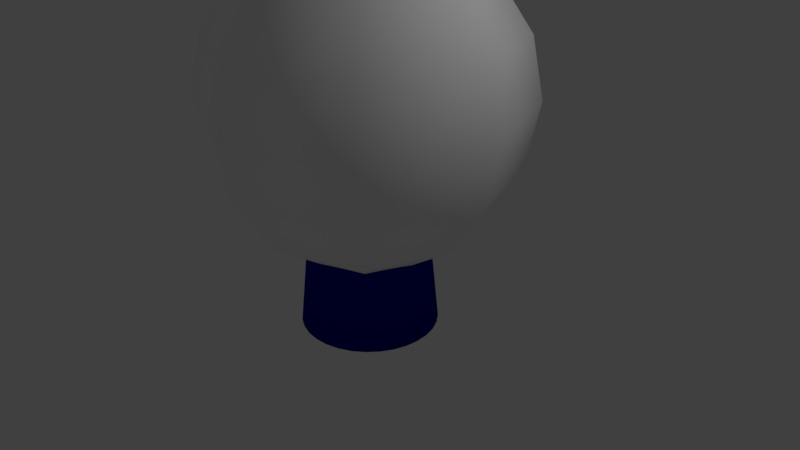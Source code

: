 # Source: EnemyBody.blend  (saved by Blender 2.79.0; exported with 4.5.12 LTS)
import bpy
from mathutils import Matrix  # noqa: F401  (used for matrix-valued properties, if any)

bpy.ops.wm.read_factory_settings(use_empty=True)
scene = bpy.context.scene
scene.name = 'Scene'

# ---- collections
col_collection_1 = bpy.data.collections.new('Collection 1'); scene.collection.children.link(col_collection_1)

# ---- materials (node trees are filled in below, after node groups)
mat_mat = bpy.data.materials.new('mat')
mat_mat.alpha_threshold = 0.0
mat_mat.use_transparent_shadow = False
mat_mat.diffuse_color = (0.001531, 0.0, 0.2914, 1.0)
mat_mat.roughness = 0.5
mat_mat.specular_intensity = 0.7812
mat_mat3 = bpy.data.materials.new('mat3')
mat_mat3.alpha_threshold = 0.0
mat_mat3.use_transparent_shadow = False
mat_mat3.preview_render_type = 'CUBE'
mat_mat3.diffuse_color = (1.0, 1.0, 1.0, 1.0)
mat_mat3.specular_color = (0.12, 0.12, 0.12)
mat_mat3.roughness = 0.5
mat_mat2 = bpy.data.materials.new('mat2')
mat_mat2.alpha_threshold = 0.0
mat_mat2.use_transparent_shadow = False
mat_mat2.diffuse_color = (1.0, 0.549, 0.0, 1.0)
mat_mat2.specular_color = (0.8, 0.8, 0.8)
mat_mat2.roughness = 0.5
mat_mat1 = bpy.data.materials.new('mat1')
mat_mat1.alpha_threshold = 0.0
mat_mat1.use_transparent_shadow = False
mat_mat1.diffuse_color = (0.0, 0.0, 0.0, 1.0)
mat_mat1.specular_color = (0.7, 0.7, 0.7)
mat_mat1.roughness = 0.5

# ---- material node trees

# ---- world
world_world = bpy.data.worlds.new('World'); scene.world = world_world
world_world.color = (0.05088, 0.05088, 0.05088)
world_world.use_sun_shadow = False
world_world.sun_shadow_jitter_overblur = 0.0
world_world.cycles.sampling_method = 'MANUAL'

# ---- cameras
cam_camera = bpy.data.cameras.new('Camera')
cam_camera.clip_end = 100.0
cam_camera.lens = 35.0
cam_camera.sensor_width = 32.0
cam_camera.sensor_height = 18.0
cam_camera.ortho_scale = 7.314
cam_camera.dof.focus_distance = 0.0
cam_camera.dof.aperture_fstop = 128.0

# ---- lights
light_lamp = bpy.data.lights.new('Lamp', 'POINT')
light_lamp.transmission_factor = 0.0
light_lamp.cutoff_distance = 30.0
light_lamp.energy = 100.0
light_lamp.shadow_buffer_clip_start = 1.001
light_lamp.shadow_soft_size = 0.1
light_lamp.shadow_maximum_resolution = 0.006
light_lamp.use_absolute_resolution = True

# ---- meshes
me_002 = bpy.data.meshes.new('円柱.002')
me_002.from_pydata([(0.0, 1.0, -0.875), (0.0, 1.0, -0.75), (0.0, 1.0, -0.625), (0.0, 1.0, -0.5), (0.0, 1.0, -0.375), (0.0, 1.0, -0.25), (0.0, 1.0, -0.125), (0.0, 1.0, 0.0), (0.0, 1.0, 0.125), (0.0, 1.0, 0.25), (0.0, 1.0, 0.375), (0.0, 1.0, 0.5), (0.0, 1.0, 0.625), (0.0, 1.0, 0.75), (0.0, 1.0, 0.875), (0.1951, 0.9808, 0.875), (0.1951, 0.9808, 0.75), (0.1951, 0.9808, 0.625), (0.1951, 0.9808, 0.5), (0.1951, 0.9808, 0.375), (0.1951, 0.9808, 0.25), (0.1951, 0.9808, 0.125), (0.1951, 0.9808, 0.0), (0.1951, 0.9808, -0.125), (0.1951, 0.9808, -0.25), (0.1951, 0.9808, -0.375), (0.1951, 0.9808, -0.5), (0.1951, 0.9808, -0.625), (0.1951, 0.9808, -0.75), (0.1951, 0.9808, -0.875), (0.3827, 0.9239, 0.875), (0.3827, 0.9239, 0.75), (0.3827, 0.9239, 0.625), (0.3827, 0.9239, 0.5), (0.3827, 0.9239, 0.375), (0.3827, 0.9239, 0.25), (0.3827, 0.9239, 0.125), (0.3827, 0.9239, 0.0), (0.3827, 0.9239, -0.125), (0.3827, 0.9239, -0.25), (0.3827, 0.9239, -0.375), (0.3827, 0.9239, -0.5), (0.3827, 0.9239, -0.625), (0.3827, 0.9239, -0.75), (0.3827, 0.9239, -0.875), (0.5556, 0.8315, 0.875), (0.5556, 0.8315, 0.75), (0.5556, 0.8315, 0.625), (0.5556, 0.8315, 0.5), (0.5556, 0.8315, 0.375), (0.5556, 0.8315, 0.25), (0.5556, 0.8315, 0.125), (0.5556, 0.8315, 0.0), (0.5556, 0.8315, -0.125), (0.5556, 0.8315, -0.25), (0.5556, 0.8315, -0.375), (0.5556, 0.8315, -0.5), (0.5556, 0.8315, -0.625), (0.5556, 0.8315, -0.75), (0.5556, 0.8315, -0.875), (0.7071, 0.7071, 0.875), (0.7071, 0.7071, 0.75), (0.7071, 0.7071, 0.625), (0.7071, 0.7071, 0.5), (0.7071, 0.7071, 0.375), (0.7071, 0.7071, 0.25), (0.7071, 0.7071, 0.125), (0.7071, 0.7071, 0.0), (0.7071, 0.7071, -0.125), (0.7071, 0.7071, -0.25), (0.7071, 0.7071, -0.375), (0.7071, 0.7071, -0.5), (0.7071, 0.7071, -0.625), (0.7071, 0.7071, -0.75), (0.7071, 0.7071, -0.875), (0.8315, 0.5556, 0.875), (0.8315, 0.5556, 0.75), (0.8315, 0.5556, 0.625), (0.8315, 0.5556, 0.5), (0.8315, 0.5556, 0.375), (0.8315, 0.5556, 0.25), (0.8315, 0.5556, 0.125), (0.8315, 0.5556, 0.0), (0.8315, 0.5556, -0.125), (0.8315, 0.5556, -0.25), (0.8315, 0.5556, -0.375), (0.8315, 0.5556, -0.5), (0.8315, 0.5556, -0.625), (0.8315, 0.5556, -0.75), (0.8315, 0.5556, -0.875), (0.9239, 0.3827, 0.875), (0.9239, 0.3827, 0.75), (0.9239, 0.3827, 0.625), (0.9239, 0.3827, 0.5), (0.9239, 0.3827, 0.375), (0.9239, 0.3827, 0.25), (0.9239, 0.3827, 0.125), (0.9239, 0.3827, 0.0), (0.9239, 0.3827, -0.125), (0.9239, 0.3827, -0.25), (0.9239, 0.3827, -0.375), (0.9239, 0.3827, -0.5), (0.9239, 0.3827, -0.625), (0.9239, 0.3827, -0.75), (0.9239, 0.3827, -0.875), (0.9808, 0.1951, 0.875), (0.9808, 0.1951, 0.75), (0.9808, 0.1951, 0.625), (0.9808, 0.1951, 0.5), (0.9808, 0.1951, 0.375), (0.9808, 0.1951, 0.25), (0.9808, 0.1951, 0.125), (0.9808, 0.1951, 0.0), (0.9808, 0.1951, -0.125), (0.9808, 0.1951, -0.25), (0.9808, 0.1951, -0.375), (0.9808, 0.1951, -0.5), (0.9808, 0.1951, -0.625), (0.9808, 0.1951, -0.75), (0.9808, 0.1951, -0.875), (1.0, 7.55e-08, 0.875), (1.0, 7.55e-08, 0.75), (1.0, 7.55e-08, 0.625), (1.0, 7.55e-08, 0.5), (1.0, 7.55e-08, 0.375), (1.0, 7.55e-08, 0.25), (1.0, 7.55e-08, 0.125), (1.0, 7.55e-08, 0.0), (1.0, 7.55e-08, -0.125), (1.0, 7.55e-08, -0.25), (1.0, 7.55e-08, -0.375), (1.0, 7.55e-08, -0.5), (1.0, 7.55e-08, -0.625), (1.0, 7.55e-08, -0.75), (1.0, 7.55e-08, -0.875), (0.9808, -0.1951, 0.875), (0.9808, -0.1951, 0.75), (0.9808, -0.1951, 0.625), (0.9808, -0.1951, 0.5), (0.9808, -0.1951, 0.375), (0.9808, -0.1951, 0.25), (0.9808, -0.1951, 0.125), (0.9808, -0.1951, 0.0), (0.9808, -0.1951, -0.125), (0.9808, -0.1951, -0.25), (0.9808, -0.1951, -0.375), (0.9808, -0.1951, -0.5), (0.9808, -0.1951, -0.625), (0.9808, -0.1951, -0.75), (0.9808, -0.1951, -0.875), (0.9239, -0.3827, 0.875), (0.9239, -0.3827, 0.75), (0.9239, -0.3827, 0.625), (0.9239, -0.3827, 0.5), (0.9239, -0.3827, 0.375), (0.9239, -0.3827, 0.25), (0.9239, -0.3827, 0.125), (0.9239, -0.3827, 0.0), (0.9239, -0.3827, -0.125), (0.9239, -0.3827, -0.25), (0.9239, -0.3827, -0.375), (0.9239, -0.3827, -0.5), (0.9239, -0.3827, -0.625), (0.9239, -0.3827, -0.75), (0.9239, -0.3827, -0.875), (0.8315, -0.5556, 0.875), (0.8315, -0.5556, 0.75), (0.8315, -0.5556, 0.625), (0.8315, -0.5556, 0.5), (0.8315, -0.5556, 0.375), (0.8315, -0.5556, 0.25), (0.8315, -0.5556, 0.125), (0.8315, -0.5556, 0.0), (0.8315, -0.5556, -0.125), (0.8315, -0.5556, -0.25), (0.8315, -0.5556, -0.375), (0.8315, -0.5556, -0.5), (0.8315, -0.5556, -0.625), (0.8315, -0.5556, -0.75), (0.8315, -0.5556, -0.875), (0.7071, -0.7071, 0.875), (0.7071, -0.7071, 0.75), (0.7071, -0.7071, 0.625), (0.7071, -0.7071, 0.5), (0.7071, -0.7071, 0.375), (0.7071, -0.7071, 0.25), (0.7071, -0.7071, 0.125), (0.7071, -0.7071, 0.0), (0.7071, -0.7071, -0.125), (0.7071, -0.7071, -0.25), (0.7071, -0.7071, -0.375), (0.7071, -0.7071, -0.5), (0.7071, -0.7071, -0.625), (0.7071, -0.7071, -0.75), (0.7071, -0.7071, -0.875), (0.5556, -0.8315, 0.875), (0.5556, -0.8315, 0.75), (0.5556, -0.8315, 0.625), (0.5556, -0.8315, 0.5), (0.5556, -0.8315, 0.375), (0.5556, -0.8315, 0.25), (0.5556, -0.8315, 0.125), (0.5556, -0.8315, 0.0), (0.5556, -0.8315, -0.125), (0.5556, -0.8315, -0.25), (0.5556, -0.8315, -0.375), (0.5556, -0.8315, -0.5), (0.5556, -0.8315, -0.625), (0.5556, -0.8315, -0.75), (0.5556, -0.8315, -0.875), (0.3827, -0.9239, 0.875), (0.3827, -0.9239, 0.75), (0.3827, -0.9239, 0.625), (0.3827, -0.9239, 0.5), (0.3827, -0.9239, 0.375), (0.3827, -0.9239, 0.25), (0.3827, -0.9239, 0.125), (0.3827, -0.9239, 0.0), (0.3827, -0.9239, -0.125), (0.3827, -0.9239, -0.25), (0.3827, -0.9239, -0.375), (0.3827, -0.9239, -0.5), (0.3827, -0.9239, -0.625), (0.3827, -0.9239, -0.75), (0.3827, -0.9239, -0.875), (0.1951, -0.9808, 0.875), (0.1951, -0.9808, 0.75), (0.1951, -0.9808, 0.625), (0.1951, -0.9808, 0.5), (0.1951, -0.9808, 0.375), (0.1951, -0.9808, 0.25), (0.1951, -0.9808, 0.125), (0.1951, -0.9808, 0.0), (0.1951, -0.9808, -0.125), (0.1951, -0.9808, -0.25), (0.1951, -0.9808, -0.375), (0.1951, -0.9808, -0.5), (0.1951, -0.9808, -0.625), (0.1951, -0.9808, -0.75), (0.1951, -0.9808, -0.875), (-3.258e-07, -1.0, 0.875), (-3.258e-07, -1.0, 0.75), (-3.258e-07, -1.0, 0.625), (-3.258e-07, -1.0, 0.5), (-3.258e-07, -1.0, 0.375), (-3.258e-07, -1.0, 0.25), (-3.258e-07, -1.0, 0.125), (-3.258e-07, -1.0, 0.0), (-3.258e-07, -1.0, -0.125), (-3.258e-07, -1.0, -0.25), (-3.258e-07, -1.0, -0.375), (-3.258e-07, -1.0, -0.5), (-3.258e-07, -1.0, -0.625), (-3.258e-07, -1.0, -0.75), (-3.258e-07, -1.0, -0.875), (-0.1951, -0.9808, 0.875), (-0.1951, -0.9808, 0.75), (-0.1951, -0.9808, 0.625), (-0.1951, -0.9808, 0.5), (-0.1951, -0.9808, 0.375), (-0.1951, -0.9808, 0.25), (-0.1951, -0.9808, 0.125), (-0.1951, -0.9808, 0.0), (-0.1951, -0.9808, -0.125), (-0.1951, -0.9808, -0.25), (-0.1951, -0.9808, -0.375), (-0.1951, -0.9808, -0.5), (-0.1951, -0.9808, -0.625), (-0.1951, -0.9808, -0.75), (-0.1951, -0.9808, -0.875), (-0.3827, -0.9239, 0.875), (-0.3827, -0.9239, 0.75), (-0.3827, -0.9239, 0.625), (-0.3827, -0.9239, 0.5), (-0.3827, -0.9239, 0.375), (-0.3827, -0.9239, 0.25), (-0.3827, -0.9239, 0.125), (-0.3827, -0.9239, 0.0), (-0.3827, -0.9239, -0.125), (-0.3827, -0.9239, -0.25), (-0.3827, -0.9239, -0.375), (-0.3827, -0.9239, -0.5), (-0.3827, -0.9239, -0.625), (-0.3827, -0.9239, -0.75), (-0.3827, -0.9239, -0.875), (-0.5556, -0.8315, 0.875), (-0.5556, -0.8315, 0.75), (-0.5556, -0.8315, 0.625), (-0.5556, -0.8315, 0.5), (-0.5556, -0.8315, 0.375), (-0.5556, -0.8315, 0.25), (-0.5556, -0.8315, 0.125), (-0.5556, -0.8315, 0.0), (-0.5556, -0.8315, -0.125), (-0.5556, -0.8315, -0.25), (-0.5556, -0.8315, -0.375), (-0.5556, -0.8315, -0.5), (-0.5556, -0.8315, -0.625), (-0.5556, -0.8315, -0.75), (-0.5556, -0.8315, -0.875), (-0.7071, -0.7071, 0.875), (-0.7071, -0.7071, 0.75), (-0.7071, -0.7071, 0.625), (-0.7071, -0.7071, 0.5), (-0.7071, -0.7071, 0.375), (-0.7071, -0.7071, 0.25), (-0.7071, -0.7071, 0.125), (-0.7071, -0.7071, 0.0), (-0.7071, -0.7071, -0.125), (-0.7071, -0.7071, -0.25), (-0.7071, -0.7071, -0.375), (-0.7071, -0.7071, -0.5), (-0.7071, -0.7071, -0.625), (-0.7071, -0.7071, -0.75), (-0.7071, -0.7071, -0.875), (-0.8315, -0.5556, 0.875), (-0.8315, -0.5556, 0.75), (-0.8315, -0.5556, 0.625), (-0.8315, -0.5556, 0.5), (-0.8315, -0.5556, 0.375), (-0.8315, -0.5556, 0.25), (-0.8315, -0.5556, 0.125), (-0.8315, -0.5556, 0.0), (-0.8315, -0.5556, -0.125), (-0.8315, -0.5556, -0.25), (-0.8315, -0.5556, -0.375), (-0.8315, -0.5556, -0.5), (-0.8315, -0.5556, -0.625), (-0.8315, -0.5556, -0.75), (-0.8315, -0.5556, -0.875), (-0.9239, -0.3827, 0.875), (-0.9239, -0.3827, 0.75), (-0.9239, -0.3827, 0.625), (-0.9239, -0.3827, 0.5), (-0.9239, -0.3827, 0.375), (-0.9239, -0.3827, 0.25), (-0.9239, -0.3827, 0.125), (-0.9239, -0.3827, 0.0), (-0.9239, -0.3827, -0.125), (-0.9239, -0.3827, -0.25), (-0.9239, -0.3827, -0.375), (-0.9239, -0.3827, -0.5), (-0.9239, -0.3827, -0.625), (-0.9239, -0.3827, -0.75), (-0.9239, -0.3827, -0.875), (-0.9808, -0.1951, 0.875), (-0.9808, -0.1951, 0.75), (-0.9808, -0.1951, 0.625), (-0.9808, -0.1951, 0.5), (-0.9808, -0.1951, 0.375), (-0.9808, -0.1951, 0.25), (-0.9808, -0.1951, 0.125), (-0.9808, -0.1951, 0.0), (-0.9808, -0.1951, -0.125), (-0.9808, -0.1951, -0.25), (-0.9808, -0.1951, -0.375), (-0.9808, -0.1951, -0.5), (-0.9808, -0.1951, -0.625), (-0.9808, -0.1951, -0.75), (-0.9808, -0.1951, -0.875), (-1.0, 9.656e-07, 0.875), (-1.0, 9.656e-07, 0.75), (-1.0, 9.656e-07, 0.625), (-1.0, 9.656e-07, 0.5), (-1.0, 9.656e-07, 0.375), (-1.0, 9.656e-07, 0.25), (-1.0, 9.656e-07, 0.125), (-1.0, 9.656e-07, 0.0), (-1.0, 9.656e-07, -0.125), (-1.0, 9.656e-07, -0.25), (-1.0, 9.656e-07, -0.375), (-1.0, 9.656e-07, -0.5), (-1.0, 9.656e-07, -0.625), (-1.0, 9.656e-07, -0.75), (-1.0, 9.656e-07, -0.875), (-0.9808, 0.1951, 0.875), (-0.9808, 0.1951, 0.75), (-0.9808, 0.1951, 0.625), (-0.9808, 0.1951, 0.5), (-0.9808, 0.1951, 0.375), (-0.9808, 0.1951, 0.25), (-0.9808, 0.1951, 0.125), (-0.9808, 0.1951, 0.0), (-0.9808, 0.1951, -0.125), (-0.9808, 0.1951, -0.25), (-0.9808, 0.1951, -0.375), (-0.9808, 0.1951, -0.5), (-0.9808, 0.1951, -0.625), (-0.9808, 0.1951, -0.75), (-0.9808, 0.1951, -0.875), (-0.9239, 0.3827, 0.875), (-0.9239, 0.3827, 0.75), (-0.9239, 0.3827, 0.625), (-0.9239, 0.3827, 0.5), (-0.9239, 0.3827, 0.375), (-0.9239, 0.3827, 0.25), (-0.9239, 0.3827, 0.125), (-0.9239, 0.3827, 0.0), (-0.9239, 0.3827, -0.125), (-0.9239, 0.3827, -0.25), (-0.9239, 0.3827, -0.375), (-0.9239, 0.3827, -0.5), (-0.9239, 0.3827, -0.625), (-0.9239, 0.3827, -0.75), (-0.9239, 0.3827, -0.875), (-0.8315, 0.5556, 0.875), (-0.8315, 0.5556, 0.75), (-0.8315, 0.5556, 0.625), (-0.8315, 0.5556, 0.5), (-0.8315, 0.5556, 0.375), (-0.8315, 0.5556, 0.25), (-0.8315, 0.5556, 0.125), (-0.8315, 0.5556, 0.0), (-0.8315, 0.5556, -0.125), (-0.8315, 0.5556, -0.25), (-0.8315, 0.5556, -0.375), (-0.8315, 0.5556, -0.5), (-0.8315, 0.5556, -0.625), (-0.8315, 0.5556, -0.75), (-0.8315, 0.5556, -0.875), (-0.7071, 0.7071, 0.875), (-0.7071, 0.7071, 0.75), (-0.7071, 0.7071, 0.625), (-0.7071, 0.7071, 0.5), (-0.7071, 0.7071, 0.375), (-0.7071, 0.7071, 0.25), (-0.7071, 0.7071, 0.125), (-0.7071, 0.7071, 0.0), (-0.7071, 0.7071, -0.125), (-0.7071, 0.7071, -0.25), (-0.7071, 0.7071, -0.375), (-0.7071, 0.7071, -0.5), (-0.7071, 0.7071, -0.625), (-0.7071, 0.7071, -0.75), (-0.7071, 0.7071, -0.875), (-0.5556, 0.8315, 0.875), (-0.5556, 0.8315, 0.75), (-0.5556, 0.8315, 0.625), (-0.5556, 0.8315, 0.5), (-0.5556, 0.8315, 0.375), (-0.5556, 0.8315, 0.25), (-0.5556, 0.8315, 0.125), (-0.5556, 0.8315, 0.0), (-0.5556, 0.8315, -0.125), (-0.5556, 0.8315, -0.25), (-0.5556, 0.8315, -0.375), (-0.5556, 0.8315, -0.5), (-0.5556, 0.8315, -0.625), (-0.5556, 0.8315, -0.75), (-0.5556, 0.8315, -0.875), (-0.3827, 0.9239, 0.875), (-0.3827, 0.9239, 0.75), (-0.3827, 0.9239, 0.625), (-0.3827, 0.9239, 0.5), (-0.3827, 0.9239, 0.375), (-0.3827, 0.9239, 0.25), (-0.3827, 0.9239, 0.125), (-0.3827, 0.9239, 0.0), (-0.3827, 0.9239, -0.125), (-0.3827, 0.9239, -0.25), (-0.3827, 0.9239, -0.375), (-0.3827, 0.9239, -0.5), (-0.3827, 0.9239, -0.625), (-0.3827, 0.9239, -0.75), (-0.3827, 0.9239, -0.875), (-0.1951, 0.9808, 0.875), (-0.1951, 0.9808, 0.75), (-0.1951, 0.9808, 0.625), (-0.1951, 0.9808, 0.5), (-0.1951, 0.9808, 0.375), (-0.1951, 0.9808, 0.25), (-0.1951, 0.9808, 0.125), (-0.1951, 0.9808, 0.0), (-0.1951, 0.9808, -0.125), (-0.1951, 0.9808, -0.25), (-0.1951, 0.9808, -0.375), (-0.1951, 0.9808, -0.5), (-0.1951, 0.9808, -0.625), (-0.1951, 0.9808, -0.75), (-0.1951, 0.9808, -0.875)], [], [(479, 478, 1, 0), (478, 477, 2, 1), (477, 476, 3, 2), (476, 475, 4, 3), (475, 474, 5, 4), (474, 473, 6, 5), (473, 472, 7, 6), (472, 471, 8, 7), (471, 470, 9, 8), (470, 469, 10, 9), (469, 468, 11, 10), (468, 467, 12, 11), (467, 466, 13, 12), (466, 465, 14, 13), (464, 463, 478, 479), (463, 462, 477, 478), (462, 461, 476, 477), (461, 460, 475, 476), (460, 459, 474, 475), (459, 458, 473, 474), (458, 457, 472, 473), (457, 456, 471, 472), (456, 455, 470, 471), (455, 454, 469, 470), (454, 453, 468, 469), (453, 452, 467, 468), (452, 451, 466, 467), (451, 450, 465, 466), (449, 448, 463, 464), (448, 447, 462, 463), (447, 446, 461, 462), (446, 445, 460, 461), (445, 444, 459, 460), (444, 443, 458, 459), (443, 442, 457, 458), (442, 441, 456, 457), (441, 440, 455, 456), (440, 439, 454, 455), (439, 438, 453, 454), (438, 437, 452, 453), (437, 436, 451, 452), (436, 435, 450, 451), (434, 433, 448, 449), (433, 432, 447, 448), (432, 431, 446, 447), (431, 430, 445, 446), (430, 429, 444, 445), (429, 428, 443, 444), (428, 427, 442, 443), (427, 426, 441, 442), (426, 425, 440, 441), (425, 424, 439, 440), (424, 423, 438, 439), (423, 422, 437, 438), (422, 421, 436, 437), (421, 420, 435, 436), (419, 418, 433, 434), (418, 417, 432, 433), (417, 416, 431, 432), (416, 415, 430, 431), (415, 414, 429, 430), (414, 413, 428, 429), (413, 412, 427, 428), (412, 411, 426, 427), (411, 410, 425, 426), (410, 409, 424, 425), (409, 408, 423, 424), (408, 407, 422, 423), (407, 406, 421, 422), (406, 405, 420, 421), (404, 403, 418, 419), (403, 402, 417, 418), (402, 401, 416, 417), (401, 400, 415, 416), (400, 399, 414, 415), (399, 398, 413, 414), (398, 397, 412, 413), (397, 396, 411, 412), (396, 395, 410, 411), (395, 394, 409, 410), (394, 393, 408, 409), (393, 392, 407, 408), (392, 391, 406, 407), (391, 390, 405, 406), (389, 388, 403, 404), (388, 387, 402, 403), (387, 386, 401, 402), (386, 385, 400, 401), (385, 384, 399, 400), (384, 383, 398, 399), (383, 382, 397, 398), (382, 381, 396, 397), (381, 380, 395, 396), (380, 379, 394, 395), (379, 378, 393, 394), (378, 377, 392, 393), (377, 376, 391, 392), (376, 375, 390, 391), (374, 373, 388, 389), (373, 372, 387, 388), (372, 371, 386, 387), (371, 370, 385, 386), (370, 369, 384, 385), (369, 368, 383, 384), (368, 367, 382, 383), (367, 366, 381, 382), (366, 365, 380, 381), (365, 364, 379, 380), (364, 363, 378, 379), (363, 362, 377, 378), (362, 361, 376, 377), (361, 360, 375, 376), (359, 358, 373, 374), (358, 357, 372, 373), (357, 356, 371, 372), (356, 355, 370, 371), (355, 354, 369, 370), (354, 353, 368, 369), (353, 352, 367, 368), (352, 351, 366, 367), (351, 350, 365, 366), (350, 349, 364, 365), (349, 348, 363, 364), (348, 347, 362, 363), (347, 346, 361, 362), (346, 345, 360, 361), (344, 343, 358, 359), (343, 342, 357, 358), (342, 341, 356, 357), (341, 340, 355, 356), (340, 339, 354, 355), (339, 338, 353, 354), (338, 337, 352, 353), (337, 336, 351, 352), (336, 335, 350, 351), (335, 334, 349, 350), (334, 333, 348, 349), (333, 332, 347, 348), (332, 331, 346, 347), (331, 330, 345, 346), (329, 328, 343, 344), (328, 327, 342, 343), (327, 326, 341, 342), (326, 325, 340, 341), (325, 324, 339, 340), (324, 323, 338, 339), (323, 322, 337, 338), (322, 321, 336, 337), (321, 320, 335, 336), (320, 319, 334, 335), (319, 318, 333, 334), (318, 317, 332, 333), (317, 316, 331, 332), (316, 315, 330, 331), (314, 313, 328, 329), (313, 312, 327, 328), (312, 311, 326, 327), (311, 310, 325, 326), (310, 309, 324, 325), (309, 308, 323, 324), (308, 307, 322, 323), (307, 306, 321, 322), (306, 305, 320, 321), (305, 304, 319, 320), (304, 303, 318, 319), (303, 302, 317, 318), (302, 301, 316, 317), (301, 300, 315, 316), (299, 298, 313, 314), (298, 297, 312, 313), (297, 296, 311, 312), (296, 295, 310, 311), (295, 294, 309, 310), (294, 293, 308, 309), (293, 292, 307, 308), (292, 291, 306, 307), (291, 290, 305, 306), (290, 289, 304, 305), (289, 288, 303, 304), (288, 287, 302, 303), (287, 286, 301, 302), (286, 285, 300, 301), (284, 283, 298, 299), (283, 282, 297, 298), (282, 281, 296, 297), (281, 280, 295, 296), (280, 279, 294, 295), (279, 278, 293, 294), (278, 277, 292, 293), (277, 276, 291, 292), (276, 275, 290, 291), (275, 274, 289, 290), (274, 273, 288, 289), (273, 272, 287, 288), (272, 271, 286, 287), (271, 270, 285, 286), (269, 268, 283, 284), (268, 267, 282, 283), (267, 266, 281, 282), (266, 265, 280, 281), (265, 264, 279, 280), (264, 263, 278, 279), (263, 262, 277, 278), (262, 261, 276, 277), (261, 260, 275, 276), (260, 259, 274, 275), (259, 258, 273, 274), (258, 257, 272, 273), (257, 256, 271, 272), (256, 255, 270, 271), (254, 253, 268, 269), (253, 252, 267, 268), (252, 251, 266, 267), (251, 250, 265, 266), (250, 249, 264, 265), (249, 248, 263, 264), (248, 247, 262, 263), (247, 246, 261, 262), (246, 245, 260, 261), (245, 244, 259, 260), (244, 243, 258, 259), (243, 242, 257, 258), (242, 241, 256, 257), (241, 240, 255, 256), (239, 238, 253, 254), (238, 237, 252, 253), (237, 236, 251, 252), (236, 235, 250, 251), (235, 234, 249, 250), (234, 233, 248, 249), (233, 232, 247, 248), (232, 231, 246, 247), (231, 230, 245, 246), (230, 229, 244, 245), (229, 228, 243, 244), (228, 227, 242, 243), (227, 226, 241, 242), (226, 225, 240, 241), (224, 223, 238, 239), (223, 222, 237, 238), (222, 221, 236, 237), (221, 220, 235, 236), (220, 219, 234, 235), (219, 218, 233, 234), (218, 217, 232, 233), (217, 216, 231, 232), (216, 215, 230, 231), (215, 214, 229, 230), (214, 213, 228, 229), (213, 212, 227, 228), (212, 211, 226, 227), (211, 210, 225, 226), (209, 208, 223, 224), (208, 207, 222, 223), (207, 206, 221, 222), (206, 205, 220, 221), (205, 204, 219, 220), (204, 203, 218, 219), (203, 202, 217, 218), (202, 201, 216, 217), (201, 200, 215, 216), (200, 199, 214, 215), (199, 198, 213, 214), (198, 197, 212, 213), (197, 196, 211, 212), (196, 195, 210, 211), (194, 193, 208, 209), (193, 192, 207, 208), (192, 191, 206, 207), (191, 190, 205, 206), (190, 189, 204, 205), (189, 188, 203, 204), (188, 187, 202, 203), (187, 186, 201, 202), (186, 185, 200, 201), (185, 184, 199, 200), (184, 183, 198, 199), (183, 182, 197, 198), (182, 181, 196, 197), (181, 180, 195, 196), (179, 178, 193, 194), (178, 177, 192, 193), (177, 176, 191, 192), (176, 175, 190, 191), (175, 174, 189, 190), (174, 173, 188, 189), (173, 172, 187, 188), (172, 171, 186, 187), (171, 170, 185, 186), (170, 169, 184, 185), (169, 168, 183, 184), (168, 167, 182, 183), (167, 166, 181, 182), (166, 165, 180, 181), (164, 163, 178, 179), (163, 162, 177, 178), (162, 161, 176, 177), (161, 160, 175, 176), (160, 159, 174, 175), (159, 158, 173, 174), (158, 157, 172, 173), (157, 156, 171, 172), (156, 155, 170, 171), (155, 154, 169, 170), (154, 153, 168, 169), (153, 152, 167, 168), (152, 151, 166, 167), (151, 150, 165, 166), (149, 148, 163, 164), (148, 147, 162, 163), (147, 146, 161, 162), (146, 145, 160, 161), (145, 144, 159, 160), (144, 143, 158, 159), (143, 142, 157, 158), (142, 141, 156, 157), (141, 140, 155, 156), (140, 139, 154, 155), (139, 138, 153, 154), (138, 137, 152, 153), (137, 136, 151, 152), (136, 135, 150, 151), (134, 133, 148, 149), (133, 132, 147, 148), (132, 131, 146, 147), (131, 130, 145, 146), (130, 129, 144, 145), (129, 128, 143, 144), (128, 127, 142, 143), (127, 126, 141, 142), (126, 125, 140, 141), (125, 124, 139, 140), (124, 123, 138, 139), (123, 122, 137, 138), (122, 121, 136, 137), (121, 120, 135, 136), (119, 118, 133, 134), (118, 117, 132, 133), (117, 116, 131, 132), (116, 115, 130, 131), (115, 114, 129, 130), (114, 113, 128, 129), (113, 112, 127, 128), (112, 111, 126, 127), (111, 110, 125, 126), (110, 109, 124, 125), (109, 108, 123, 124), (108, 107, 122, 123), (107, 106, 121, 122), (106, 105, 120, 121), (104, 103, 118, 119), (103, 102, 117, 118), (102, 101, 116, 117), (101, 100, 115, 116), (100, 99, 114, 115), (99, 98, 113, 114), (98, 97, 112, 113), (97, 96, 111, 112), (96, 95, 110, 111), (95, 94, 109, 110), (94, 93, 108, 109), (93, 92, 107, 108), (92, 91, 106, 107), (91, 90, 105, 106), (89, 88, 103, 104), (88, 87, 102, 103), (87, 86, 101, 102), (86, 85, 100, 101), (85, 84, 99, 100), (84, 83, 98, 99), (83, 82, 97, 98), (82, 81, 96, 97), (81, 80, 95, 96), (80, 79, 94, 95), (79, 78, 93, 94), (78, 77, 92, 93), (77, 76, 91, 92), (76, 75, 90, 91), (74, 73, 88, 89), (73, 72, 87, 88), (72, 71, 86, 87), (71, 70, 85, 86), (70, 69, 84, 85), (69, 68, 83, 84), (68, 67, 82, 83), (67, 66, 81, 82), (66, 65, 80, 81), (65, 64, 79, 80), (64, 63, 78, 79), (63, 62, 77, 78), (62, 61, 76, 77), (61, 60, 75, 76), (59, 58, 73, 74), (58, 57, 72, 73), (57, 56, 71, 72), (56, 55, 70, 71), (55, 54, 69, 70), (54, 53, 68, 69), (53, 52, 67, 68), (52, 51, 66, 67), (51, 50, 65, 66), (50, 49, 64, 65), (49, 48, 63, 64), (48, 47, 62, 63), (47, 46, 61, 62), (46, 45, 60, 61), (44, 43, 58, 59), (43, 42, 57, 58), (42, 41, 56, 57), (41, 40, 55, 56), (40, 39, 54, 55), (39, 38, 53, 54), (38, 37, 52, 53), (37, 36, 51, 52), (36, 35, 50, 51), (35, 34, 49, 50), (34, 33, 48, 49), (33, 32, 47, 48), (32, 31, 46, 47), (31, 30, 45, 46), (29, 28, 43, 44), (28, 27, 42, 43), (27, 26, 41, 42), (26, 25, 40, 41), (25, 24, 39, 40), (24, 23, 38, 39), (23, 22, 37, 38), (22, 21, 36, 37), (21, 20, 35, 36), (20, 19, 34, 35), (19, 18, 33, 34), (18, 17, 32, 33), (17, 16, 31, 32), (16, 15, 30, 31), (0, 1, 28, 29), (1, 2, 27, 28), (2, 3, 26, 27), (3, 4, 25, 26), (4, 5, 24, 25), (5, 6, 23, 24), (6, 7, 22, 23), (7, 8, 21, 22), (8, 9, 20, 21), (9, 10, 19, 20), (10, 11, 18, 19), (11, 12, 17, 18), (12, 13, 16, 17), (13, 14, 15, 16)])
me_002.use_remesh_preserve_volume = False
me_002.use_remesh_preserve_attributes = False
me_002.use_mirror_vertex_groups = False
me_002.update()
me_hut = bpy.data.meshes.new('hut')
me_hut.from_pydata([(-2.021e-08, 0.686, -1.0), (-2.554e-08, 0.9331, 1.0), (0.1338, 0.6728, -1.0), (0.182, 0.9152, 1.0), (0.2625, 0.6338, -1.0), (0.3571, 0.8621, 1.0), (0.3811, 0.5704, -1.0), (0.5184, 0.7759, 1.0), (0.4851, 0.4851, -1.0), (0.6598, 0.6598, 1.0), (0.5704, 0.3811, -1.0), (0.7759, 0.5184, 1.0), (0.6338, 0.2625, -1.0), (0.8621, 0.3571, 1.0), (0.6728, 0.1338, -1.0), (0.9152, 0.182, 1.0), (0.686, 9.563e-08, -1.0), (0.9331, 6.523e-08, 1.0), (0.6728, -0.1338, -1.0), (0.9152, -0.182, 1.0), (0.6338, -0.2625, -1.0), (0.8621, -0.3571, 1.0), (0.5704, -0.3811, -1.0), (0.7759, -0.5184, 1.0), (0.4851, -0.4851, -1.0), (0.6598, -0.6598, 1.0), (0.3811, -0.5704, -1.0), (0.5184, -0.7759, 1.0), (0.2625, -0.6338, -1.0), (0.3571, -0.8621, 1.0), (0.1338, -0.6728, -1.0), (0.182, -0.9152, 1.0), (-1.934e-07, -0.686, -1.0), (-3.053e-07, -0.9331, 1.0), (-0.1338, -0.6728, -1.0), (-0.182, -0.9152, 1.0), (-0.2625, -0.6338, -1.0), (-0.3571, -0.8621, 1.0), (-0.3811, -0.5704, -1.0), (-0.5184, -0.7759, 1.0), (-0.4851, -0.4851, -1.0), (-0.6598, -0.6598, 1.0), (-0.5704, -0.3811, -1.0), (-0.7759, -0.5184, 1.0), (-0.6338, -0.2625, -1.0), (-0.8621, -0.3571, 1.0), (-0.6728, -0.1338, -1.0), (-0.9152, -0.182, 1.0), (-0.686, 7.198e-07, -1.0), (-0.9331, 9.045e-07, 1.0), (-0.6728, 0.1338, -1.0), (-0.9152, 0.182, 1.0), (-0.6338, 0.2625, -1.0), (-0.8621, 0.3571, 1.0), (-0.5704, 0.3811, -1.0), (-0.7758, 0.5184, 1.0), (-0.4851, 0.4851, -1.0), (-0.6598, 0.6598, 1.0), (-0.3811, 0.5704, -1.0), (-0.5184, 0.7759, 1.0), (-0.2625, 0.6338, -1.0), (-0.3571, 0.8621, 1.0), (-0.1338, 0.6728, -1.0), (-0.182, 0.9152, 1.0), (2.375e-08, 0.8, -1.0), (0.1561, 0.7846, -1.0), (0.3061, 0.7391, -1.0), (0.4445, 0.6652, -1.0), (0.5657, 0.5657, -1.0), (0.6652, 0.4445, -1.0), (0.7391, 0.3061, -1.0), (0.7846, 0.1561, -1.0), (0.8, 1.174e-07, -1.0), (0.7846, -0.1561, -1.0), (0.7391, -0.3061, -1.0), (0.6652, -0.4445, -1.0), (0.5657, -0.5657, -1.0), (0.4445, -0.6652, -1.0), (0.3061, -0.7391, -1.0), (0.1561, -0.7846, -1.0), (-2.369e-07, -0.8, -1.0), (-0.1561, -0.7846, -1.0), (-0.3061, -0.7391, -1.0), (-0.4445, -0.6652, -1.0), (-0.5657, -0.5657, -1.0), (-0.6652, -0.4445, -1.0), (-0.7391, -0.3061, -1.0), (-0.7846, -0.1561, -1.0), (-0.8, 8.295e-07, -1.0), (-0.7846, 0.1561, -1.0), (-0.7391, 0.3061, -1.0), (-0.6652, 0.4445, -1.0), (-0.5657, 0.5657, -1.0), (-0.4445, 0.6652, -1.0), (-0.3061, 0.7391, -1.0), (-0.1561, 0.7846, -1.0), (3.94e-08, 0.686, -0.9499), (0.1338, 0.6728, -0.9499), (0.2625, 0.6338, -0.9499), (0.3811, 0.5704, -0.9499), (0.4851, 0.4851, -0.9499), (0.5704, 0.3811, -0.9499), (0.6338, 0.2625, -0.9499), (0.6728, 0.1338, -0.9499), (0.686, 9.563e-08, -0.9499), (0.6728, -0.1338, -0.9499), (0.6338, -0.2625, -0.9499), (0.5704, -0.3811, -0.9499), (0.4851, -0.4851, -0.9499), (0.3811, -0.5704, -0.9499), (0.2625, -0.6338, -0.9499), (0.1338, -0.6728, -0.9499), (-1.338e-07, -0.686, -0.9499), (-0.1338, -0.6728, -0.9499), (-0.2625, -0.6338, -0.9499), (-0.3811, -0.5704, -0.9499), (-0.4851, -0.4851, -0.9499), (-0.5704, -0.3811, -0.9499), (-0.6338, -0.2625, -0.9499), (-0.6728, -0.1338, -0.9499), (-0.686, 7.198e-07, -0.9499), (-0.6728, 0.1338, -0.9499), (-0.6338, 0.2625, -0.9499), (-0.5704, 0.3811, -0.9499), (-0.4851, 0.4851, -0.9499), (-0.3811, 0.5704, -0.9499), (-0.2625, 0.6338, -0.9499), (-0.1338, 0.6728, -0.9499), (0.1951, 0.9808, 1.0), (0.0, 1.0, 1.0), (0.3827, 0.9239, 1.0), (0.5556, 0.8315, 1.0), (0.7071, 0.7071, 1.0), (0.8315, 0.5556, 1.0), (0.9239, 0.3827, 1.0), (0.9808, 0.1951, 1.0), (1.0, 7.55e-08, 1.0), (0.9808, -0.1951, 1.0), (0.9239, -0.3827, 1.0), (0.8315, -0.5556, 1.0), (0.7071, -0.7071, 1.0), (0.5556, -0.8315, 1.0), (0.3827, -0.9239, 1.0), (0.1951, -0.9808, 1.0), (-3.258e-07, -1.0, 1.0), (-0.1951, -0.9808, 1.0), (-0.3827, -0.9239, 1.0), (-0.5556, -0.8315, 1.0), (-0.7071, -0.7071, 1.0), (-0.8315, -0.5556, 1.0), (-0.9239, -0.3827, 1.0), (-0.9808, -0.1951, 1.0), (-1.0, 9.656e-07, 1.0), (-0.9808, 0.1951, 1.0), (-0.9239, 0.3827, 1.0), (-0.8315, 0.5556, 1.0), (-0.7071, 0.7071, 1.0), (-0.5556, 0.8315, 1.0), (-0.3827, 0.9239, 1.0), (-0.1951, 0.9808, 1.0), (0.09809, 0.4931, -0.8306), (6.865e-08, 0.5028, -0.8306), (0.1924, 0.4645, -0.8306), (0.2793, 0.418, -0.8306), (0.3555, 0.3555, -0.8306), (0.418, 0.2793, -0.8306), (0.4645, 0.1924, -0.8306), (0.4931, 0.09809, -0.8306), (0.5028, 1.657e-07, -0.8306), (0.4931, -0.09809, -0.8306), (0.4645, -0.1924, -0.8306), (0.418, -0.2793, -0.8306), (0.3555, -0.3555, -0.8306), (0.2793, -0.418, -0.8306), (0.1924, -0.4645, -0.8306), (0.09809, -0.4931, -0.8306), (-8.21e-08, -0.5028, -0.8306), (-0.09809, -0.4931, -0.8306), (-0.1924, -0.4645, -0.8306), (-0.2793, -0.418, -0.8306), (-0.3555, -0.3555, -0.8306), (-0.418, -0.2793, -0.8306), (-0.4645, -0.1924, -0.8306), (-0.4931, -0.09808, -0.8306), (-0.5028, 6.179e-07, -0.8306), (-0.4931, 0.09809, -0.8306), (-0.4645, 0.1924, -0.8306), (-0.418, 0.2793, -0.8306), (-0.3555, 0.3555, -0.8306), (-0.2793, 0.418, -0.8306), (-0.1924, 0.4645, -0.8306), (-0.09808, 0.4931, -0.8306)], [], [(64, 129, 128, 65), (65, 128, 130, 66), (66, 130, 131, 67), (67, 131, 132, 68), (68, 132, 133, 69), (69, 133, 134, 70), (70, 134, 135, 71), (71, 135, 136, 72), (72, 136, 137, 73), (73, 137, 138, 74), (74, 138, 139, 75), (75, 139, 140, 76), (76, 140, 141, 77), (77, 141, 142, 78), (78, 142, 143, 79), (79, 143, 144, 80), (80, 144, 145, 81), (81, 145, 146, 82), (82, 146, 147, 83), (83, 147, 148, 84), (84, 148, 149, 85), (85, 149, 150, 86), (86, 150, 151, 87), (87, 151, 152, 88), (88, 152, 153, 89), (89, 153, 154, 90), (90, 154, 155, 91), (91, 155, 156, 92), (92, 156, 157, 93), (93, 157, 158, 94), (29, 27, 173, 174), (94, 158, 159, 95), (95, 159, 129, 64), (14, 16, 104, 103), (2, 0, 64, 65), (4, 2, 65, 66), (6, 4, 66, 67), (8, 6, 67, 68), (10, 8, 68, 69), (12, 10, 69, 70), (14, 12, 70, 71), (16, 14, 71, 72), (18, 16, 72, 73), (20, 18, 73, 74), (22, 20, 74, 75), (24, 22, 75, 76), (26, 24, 76, 77), (28, 26, 77, 78), (30, 28, 78, 79), (32, 30, 79, 80), (34, 32, 80, 81), (36, 34, 81, 82), (38, 36, 82, 83), (40, 38, 83, 84), (42, 40, 84, 85), (44, 42, 85, 86), (46, 44, 86, 87), (48, 46, 87, 88), (50, 48, 88, 89), (52, 50, 89, 90), (54, 52, 90, 91), (56, 54, 91, 92), (58, 56, 92, 93), (60, 58, 93, 94), (62, 60, 94, 95), (0, 62, 95, 64), (96, 97, 98, 99, 100, 101, 102, 103, 104, 105, 106, 107, 108, 109, 110, 111, 112, 113, 114, 115, 116, 117, 118, 119, 120, 121, 122, 123, 124, 125, 126, 127), (42, 44, 118, 117), (16, 18, 105, 104), (44, 46, 119, 118), (18, 20, 106, 105), (46, 48, 120, 119), (20, 22, 107, 106), (48, 50, 121, 120), (22, 24, 108, 107), (50, 52, 122, 121), (24, 26, 109, 108), (52, 54, 123, 122), (26, 28, 110, 109), (0, 2, 97, 96), (54, 56, 124, 123), (28, 30, 111, 110), (2, 4, 98, 97), (56, 58, 125, 124), (30, 32, 112, 111), (4, 6, 99, 98), (58, 60, 126, 125), (32, 34, 113, 112), (6, 8, 100, 99), (60, 62, 127, 126), (34, 36, 114, 113), (8, 10, 101, 100), (62, 0, 96, 127), (36, 38, 115, 114), (10, 12, 102, 101), (38, 40, 116, 115), (12, 14, 103, 102), (40, 42, 117, 116), (1, 3, 128, 129), (3, 5, 130, 128), (5, 7, 131, 130), (7, 9, 132, 131), (9, 11, 133, 132), (11, 13, 134, 133), (13, 15, 135, 134), (15, 17, 136, 135), (17, 19, 137, 136), (19, 21, 138, 137), (21, 23, 139, 138), (23, 25, 140, 139), (25, 27, 141, 140), (27, 29, 142, 141), (29, 31, 143, 142), (31, 33, 144, 143), (33, 35, 145, 144), (35, 37, 146, 145), (37, 39, 147, 146), (39, 41, 148, 147), (41, 43, 149, 148), (43, 45, 150, 149), (45, 47, 151, 150), (47, 49, 152, 151), (49, 51, 153, 152), (51, 53, 154, 153), (53, 55, 155, 154), (55, 57, 156, 155), (57, 59, 157, 156), (59, 61, 158, 157), (61, 63, 159, 158), (63, 1, 129, 159), (160, 161, 191, 190, 189, 188, 187, 186, 185, 184, 183, 182, 181, 180, 179, 178, 177, 176, 175, 174, 173, 172, 171, 170, 169, 168, 167, 166, 165, 164, 163, 162), (3, 1, 161, 160), (57, 55, 187, 188), (31, 29, 174, 175), (5, 3, 160, 162), (59, 57, 188, 189), (33, 31, 175, 176), (7, 5, 162, 163), (61, 59, 189, 190), (35, 33, 176, 177), (9, 7, 163, 164), (63, 61, 190, 191), (37, 35, 177, 178), (11, 9, 164, 165), (1, 63, 191, 161), (39, 37, 178, 179), (13, 11, 165, 166), (41, 39, 179, 180), (15, 13, 166, 167), (43, 41, 180, 181), (17, 15, 167, 168), (45, 43, 181, 182), (19, 17, 168, 169), (47, 45, 182, 183), (21, 19, 169, 170), (49, 47, 183, 184), (23, 21, 170, 171), (51, 49, 184, 185), (25, 23, 171, 172), (53, 51, 185, 186), (27, 25, 172, 173), (55, 53, 186, 187)])
me_hut.polygons.foreach_set('use_smooth', [1, 1, 1, 1, 1, 1, 1, 1, 1, 1, 1, 1, 1, 1, 1, 1, 1, 1, 1, 1, 1, 1, 1, 1, 1, 1, 1, 1, 1, 1, 0, 1, 1, 0, 0, 0, 0, 0, 0, 0, 0, 0, 0, 0, 0, 0, 0, 0, 0, 0, 0, 0, 0, 0, 0, 0, 0, 0, 0, 0, 0, 0, 0, 0, 0, 0, 0, 0, 0, 0, 0, 0, 0, 0, 0, 0, 0, 0, 0, 0, 0, 0, 0, 0, 0, 0, 0, 0, 0, 0, 0, 0, 0, 0, 0, 0, 0, 0, 0, 0, 0, 0, 0, 0, 0, 0, 0, 0, 0, 0, 0, 0, 0, 0, 0, 0, 0, 0, 0, 0, 0, 0, 0, 0, 0, 0, 0, 0, 0, 0, 0, 0, 0, 0, 0, 0, 0, 0, 0, 0, 0, 0, 0, 0, 0, 0, 0, 0, 0, 0, 0, 0, 0, 0, 0, 0, 0, 0, 0, 0, 0, 0])
me_hut.materials.append(mat_mat)
me_hut.use_remesh_preserve_volume = False
me_hut.use_remesh_preserve_attributes = False
me_hut.use_mirror_vertex_groups = False
me_hut.update()
me_body = bpy.data.meshes.new('body')
me_body.from_pydata([(0.0, -0.8225, 3.991), (0.5816, -0.5816, 3.991), (0.8225, 3.013e-07, 3.991), (0.5816, 0.5816, 3.991), (0.0, 0.8225, 3.991), (-0.5816, 0.5816, 3.991), (-0.8225, 3.013e-07, 3.991), (-0.5816, -0.5816, 3.991), (0.0, -1.465, 3.53), (1.036, -1.036, 3.53), (1.465, 2.665e-07, 3.53), (1.036, 1.036, 3.53), (0.0, 1.465, 3.53), (-1.036, 1.036, 3.53), (-1.465, 2.665e-07, 3.53), (-1.036, -1.036, 3.53), (0.0, -1.914, 2.858), (1.353, -1.353, 2.858), (1.914, 2.158e-07, 2.858), (1.353, 1.353, 2.858), (0.0, 1.914, 2.858), (-1.353, 1.353, 2.858), (-1.914, 2.158e-07, 2.858), (-1.353, -1.353, 2.858), (0.0, -2.071, 2.066), (1.465, -1.465, 2.066), (2.071, 1.56e-07, 2.066), (1.465, 1.465, 2.066), (0.0, 2.071, 2.066), (-1.465, 1.465, 2.066), (-2.071, 1.56e-07, 2.066), (-1.465, -1.465, 2.066), (0.0, -1.914, 1.273), (1.353, -1.353, 1.273), (1.914, 9.611e-08, 1.273), (1.353, 1.353, 1.273), (0.0, 1.914, 1.273), (-1.353, 1.353, 1.273), (-1.914, 9.611e-08, 1.273), (-1.353, -1.353, 1.273), (0.0, -1.465, 0.6011), (1.036, -1.036, 0.6011), (1.465, 4.538e-08, 0.6011), (1.036, 1.036, 0.6011), (0.0, 1.465, 0.6011), (-1.036, 1.036, 0.6011), (-1.465, 4.538e-08, 0.6011), (-1.036, -1.036, 0.6011), (0.0, -0.7927, 0.1521), (0.5605, -0.5605, 0.1521), (0.7927, 1.148e-08, 0.1521), (0.5605, 0.5605, 0.1521), (0.0, 0.7927, 0.1521), (-0.5605, 0.5605, 0.1521), (-0.7927, 1.148e-08, 0.1521), (-0.5605, -0.5605, 0.1521), (0.0, -4.214e-10, -0.005582), (0.0, 4.575e-07, 6.06), (0.0, -0.4613, 5.968), (0.3262, -0.3262, 5.968), (0.4613, 4.506e-07, 5.968), (0.3262, 0.3262, 5.968), (0.0, 0.4613, 5.968), (-0.3262, 0.3262, 5.968), (-0.4613, 4.506e-07, 5.968), (-0.3262, -0.3262, 5.968), (0.0, -0.8524, 5.707), (0.6028, -0.6028, 5.707), (0.8524, 4.309e-07, 5.707), (0.6028, 0.6028, 5.707), (0.0, 0.8524, 5.707), (-0.6028, 0.6028, 5.707), (-0.8524, 4.309e-07, 5.707), (-0.6028, -0.6028, 5.707), (0.0, -1.114, 5.316), (0.7875, -0.7875, 5.316), (1.114, 4.014e-07, 5.316), (0.7875, 0.7875, 5.316), (0.0, 1.114, 5.316), (-0.7875, 0.7875, 5.316), (-1.114, 4.014e-07, 5.316), (-0.7875, -0.7875, 5.316), (0.0, -1.206, 4.855), (0.8524, -0.8524, 4.855), (1.206, 3.665e-07, 4.855), (0.8524, 0.8524, 4.855), (0.0, 1.206, 4.855), (-0.8524, 0.8524, 4.855), (-1.206, 3.665e-07, 4.855), (-0.8524, -0.8524, 4.855), (0.0, -1.114, 4.393), (0.7875, -0.7875, 4.393), (1.114, 3.317e-07, 4.393), (0.7875, 0.7875, 4.393), (0.0, 1.114, 4.393), (-0.7875, 0.7875, 4.393), (-1.114, 3.317e-07, 4.393), (-0.7875, -0.7875, 4.393), (0.0, -1.43, 4.91), (0.2296, -1.193, 4.919), (0.1803, -1.169, 5.041), (0.06837, -1.154, 5.117), (-0.06837, -1.154, 5.117), (-0.1803, -1.169, 5.041), (-0.2296, -1.193, 4.919), (0.0, -1.161, 4.638), (0.1311, -1.17, 4.681), (0.2126, -1.193, 4.788), (-0.2126, -1.193, 4.788), (-0.1311, -1.17, 4.681), (-0.3652, -0.8378, 5.516), (-0.5291, -0.8007, 5.503), (-0.5103, -0.7788, 5.578), (-0.4583, -0.7704, 5.639), (-0.385, -0.7775, 5.672), (-0.3071, -0.7983, 5.669), (-0.2425, -0.8282, 5.631), (-0.2061, -0.8603, 5.567), (-0.2061, -0.8873, 5.491), (-0.2425, -0.9029, 5.42), (-0.3071, -0.9035, 5.372), (-0.385, -0.8892, 5.357), (-0.4583, -0.863, 5.378), (-0.5103, -0.8311, 5.431), (-0.5316, -0.8105, 5.506), (-0.5128, -0.7886, 5.582), (-0.4608, -0.7802, 5.643), (-0.3875, -0.7873, 5.676), (-0.3096, -0.8081, 5.673), (-0.245, -0.8381, 5.635), (-0.2086, -0.8702, 5.57), (-0.2086, -0.8971, 5.494), (-0.245, -0.9127, 5.424), (-0.3096, -0.9134, 5.376), (-0.3875, -0.899, 5.36), (-0.4608, -0.8728, 5.381), (-0.5128, -0.8409, 5.434), (-0.5341, -0.8204, 5.51), (-0.5153, -0.7985, 5.585), (-0.4633, -0.7901, 5.646), (-0.39, -0.7971, 5.679), (-0.3121, -0.818, 5.676), (-0.2475, -0.8479, 5.638), (-0.2111, -0.88, 5.574), (-0.2111, -0.9069, 5.498), (-0.2475, -0.9225, 5.427), (-0.3121, -0.9232, 5.379), (-0.39, -0.9088, 5.364), (-0.4633, -0.8827, 5.385), (-0.5153, -0.8508, 5.437), (-0.5366, -0.8302, 5.513), (-0.5178, -0.8083, 5.589), (-0.4658, -0.7999, 5.65), (-0.3925, -0.807, 5.683), (-0.3146, -0.8278, 5.68), (-0.25, -0.8577, 5.642), (-0.2136, -0.8898, 5.577), (-0.2136, -0.9168, 5.501), (-0.25, -0.9324, 5.431), (-0.3146, -0.933, 5.383), (-0.3925, -0.9187, 5.367), (-0.4658, -0.8925, 5.388), (-0.5178, -0.8606, 5.441), (-0.5391, -0.84, 5.517), (-0.5203, -0.8181, 5.592), (-0.4683, -0.8097, 5.653), (-0.395, -0.8168, 5.686), (-0.3171, -0.8377, 5.683), (-0.2525, -0.8676, 5.645), (-0.2161, -0.8997, 5.581), (-0.2161, -0.9266, 5.505), (-0.2525, -0.9422, 5.434), (-0.3171, -0.9429, 5.386), (-0.395, -0.9285, 5.371), (-0.4683, -0.9023, 5.392), (-0.5203, -0.8704, 5.444), (-0.5416, -0.8499, 5.52), (-0.5228, -0.828, 5.596), (-0.4708, -0.8196, 5.657), (-0.3975, -0.8266, 5.69), (-0.3196, -0.8475, 5.687), (-0.255, -0.8774, 5.649), (-0.2186, -0.9095, 5.584), (-0.2186, -0.9364, 5.508), (-0.255, -0.952, 5.438), (-0.3196, -0.9527, 5.389), (-0.3975, -0.9383, 5.374), (-0.4708, -0.9122, 5.395), (-0.5228, -0.8803, 5.448), (-0.5441, -0.8597, 5.524), (-0.5253, -0.8378, 5.599), (-0.4733, -0.8294, 5.66), (-0.4, -0.8365, 5.693), (-0.3221, -0.8573, 5.69), (-0.2575, -0.8872, 5.652), (-0.2211, -0.9193, 5.588), (-0.2211, -0.9463, 5.512), (-0.2575, -0.9619, 5.441), (-0.3221, -0.9625, 5.393), (-0.4, -0.9482, 5.378), (-0.4733, -0.922, 5.399), (-0.5253, -0.8901, 5.451), (-0.3802, -0.8968, 5.537), (0.3963, -0.8807, 5.398), (0.2497, -0.9628, 5.385), (0.249, -0.9339, 5.46), (0.282, -0.8929, 5.521), (0.3412, -0.8491, 5.554), (0.4131, -0.8125, 5.551), (0.481, -0.7915, 5.513), (0.5296, -0.791, 5.449), (0.5476, -0.811, 5.373), (0.531, -0.8469, 5.302), (0.4835, -0.8907, 5.254), (0.416, -0.9321, 5.239), (0.344, -0.9617, 5.26), (0.2839, -0.9728, 5.312), (0.2544, -0.9718, 5.388), (0.2537, -0.9429, 5.464), (0.2867, -0.9019, 5.525), (0.3459, -0.858, 5.558), (0.4178, -0.8214, 5.555), (0.4858, -0.8005, 5.517), (0.5343, -0.7999, 5.452), (0.5523, -0.8199, 5.376), (0.5357, -0.8559, 5.306), (0.4882, -0.8996, 5.257), (0.4207, -0.9411, 5.242), (0.3487, -0.9707, 5.263), (0.2887, -0.9818, 5.316), (0.2591, -0.9807, 5.392), (0.2584, -0.9519, 5.467), (0.2914, -0.9109, 5.528), (0.3507, -0.867, 5.561), (0.4225, -0.8304, 5.558), (0.4905, -0.8095, 5.52), (0.5391, -0.8089, 5.456), (0.5571, -0.8289, 5.38), (0.5404, -0.8649, 5.309), (0.4929, -0.9086, 5.261), (0.4254, -0.95, 5.246), (0.3534, -0.9797, 5.267), (0.2934, -0.9908, 5.319), (0.2638, -0.9897, 5.395), (0.2631, -0.9609, 5.471), (0.2962, -0.9199, 5.532), (0.3554, -0.876, 5.564), (0.4272, -0.8394, 5.562), (0.4952, -0.8184, 5.524), (0.5438, -0.8179, 5.459), (0.5618, -0.8379, 5.383), (0.5451, -0.8739, 5.313), (0.4976, -0.9176, 5.264), (0.4301, -0.959, 5.249), (0.3581, -0.9887, 5.27), (0.2981, -0.9997, 5.323), (0.2685, -0.9987, 5.399), (0.2678, -0.9699, 5.474), (0.3009, -0.9288, 5.535), (0.3601, -0.885, 5.568), (0.4319, -0.8484, 5.565), (0.4999, -0.8274, 5.527), (0.5485, -0.8269, 5.463), (0.5665, -0.8469, 5.387), (0.5498, -0.8829, 5.316), (0.5023, -0.9266, 5.268), (0.4348, -0.968, 5.253), (0.3628, -0.9977, 5.274), (0.3028, -1.009, 5.326), (0.2732, -1.008, 5.402), (0.2726, -0.9789, 5.478), (0.3056, -0.9378, 5.539), (0.3648, -0.894, 5.571), (0.4367, -0.8574, 5.569), (0.5046, -0.8364, 5.531), (0.5532, -0.8359, 5.466), (0.5712, -0.8559, 5.39), (0.5546, -0.8919, 5.32), (0.5071, -0.9356, 5.271), (0.4396, -0.977, 5.256), (0.3676, -1.007, 5.277), (0.3075, -1.018, 5.33), (0.278, -1.017, 5.406), (0.2773, -0.9878, 5.481), (0.3103, -0.9468, 5.542), (0.3695, -0.903, 5.575), (0.4414, -0.8664, 5.572), (0.5094, -0.8454, 5.534), (0.5579, -0.8448, 5.47), (0.5759, -0.8649, 5.394), (0.5593, -0.9008, 5.323), (0.5118, -0.9445, 5.275), (0.4443, -0.986, 5.259), (0.3723, -1.016, 5.281), (0.3123, -1.027, 5.333), (0.4246, -0.9346, 5.419), (-0.2985, -0.8465, 4.246), (0.3607, -0.8535, 4.246), (-0.2985, -0.9977, 4.246), (0.3607, -1.005, 4.246), (-0.2985, -0.9977, 4.153), (0.3607, -1.005, 4.153), (-0.2985, -0.8465, 4.153), (0.3607, -0.8535, 4.153), (-0.002744, -0.9506, 4.246), (0.005387, -1.102, 4.246), (0.008294, -1.102, 4.153), (0.000159, -0.9506, 4.153)], [], [(0, 8, 9, 1), (1, 9, 10, 2), (2, 10, 11, 3), (3, 11, 12, 4), (4, 12, 13, 5), (5, 13, 14, 6), (6, 14, 15, 7), (8, 0, 7, 15), (8, 16, 17, 9), (9, 17, 18, 10), (10, 18, 19, 11), (11, 19, 20, 12), (12, 20, 21, 13), (13, 21, 22, 14), (14, 22, 23, 15), (15, 23, 16, 8), (16, 24, 25, 17), (17, 25, 26, 18), (18, 26, 27, 19), (19, 27, 28, 20), (20, 28, 29, 21), (21, 29, 30, 22), (22, 30, 31, 23), (23, 31, 24, 16), (24, 32, 33, 25), (25, 33, 34, 26), (26, 34, 35, 27), (27, 35, 36, 28), (28, 36, 37, 29), (29, 37, 38, 30), (30, 38, 39, 31), (31, 39, 32, 24), (32, 40, 41, 33), (33, 41, 42, 34), (34, 42, 43, 35), (35, 43, 44, 36), (36, 44, 45, 37), (37, 45, 46, 38), (38, 46, 47, 39), (39, 47, 40, 32), (40, 48, 49, 41), (41, 49, 50, 42), (42, 50, 51, 43), (43, 51, 52, 44), (44, 52, 53, 45), (45, 53, 54, 46), (46, 54, 55, 47), (47, 55, 48, 40), (48, 56, 49), (49, 56, 50), (50, 56, 51), (51, 56, 52), (52, 56, 53), (53, 56, 54), (54, 56, 55), (55, 56, 48), (57, 58, 59), (57, 59, 60), (57, 60, 61), (57, 61, 62), (57, 62, 63), (57, 63, 64), (57, 64, 65), (57, 65, 58), (58, 66, 67, 59), (59, 67, 68, 60), (60, 68, 69, 61), (61, 69, 70, 62), (62, 70, 71, 63), (63, 71, 72, 64), (64, 72, 73, 65), (65, 73, 66, 58), (66, 74, 75, 67), (67, 75, 76, 68), (68, 76, 77, 69), (69, 77, 78, 70), (70, 78, 79, 71), (71, 79, 80, 72), (72, 80, 81, 73), (73, 81, 74, 66), (74, 82, 83, 75), (75, 83, 84, 76), (76, 84, 85, 77), (77, 85, 86, 78), (78, 86, 87, 79), (79, 87, 88, 80), (80, 88, 89, 81), (81, 89, 82, 74), (82, 90, 91, 83), (83, 91, 92, 84), (84, 92, 93, 85), (85, 93, 94, 86), (86, 94, 95, 87), (87, 95, 96, 88), (88, 96, 97, 89), (89, 97, 90, 82), (90, 0, 1, 91), (91, 1, 2, 92), (92, 2, 3, 93), (93, 3, 4, 94), (94, 4, 5, 95), (95, 5, 6, 96), (96, 6, 7, 97), (0, 90, 97, 7), (99, 100, 98), (100, 101, 98), (101, 102, 98), (102, 103, 98), (103, 104, 98), (105, 106, 98), (106, 107, 98), (108, 109, 98), (109, 105, 98), (99, 98, 107), (98, 104, 108), (111, 124, 125, 112), (112, 125, 126, 113), (113, 126, 127, 114), (114, 127, 128, 115), (115, 128, 129, 116), (116, 129, 130, 117), (117, 130, 131, 118), (118, 131, 132, 119), (119, 132, 133, 120), (120, 133, 134, 121), (121, 134, 135, 122), (122, 135, 136, 123), (123, 136, 124, 111), (124, 137, 138, 125), (125, 138, 139, 126), (126, 139, 140, 127), (127, 140, 141, 128), (128, 141, 142, 129), (129, 142, 143, 130), (130, 143, 144, 131), (131, 144, 145, 132), (132, 145, 146, 133), (133, 146, 147, 134), (134, 147, 148, 135), (135, 148, 149, 136), (136, 149, 137, 124), (137, 150, 151, 138), (138, 151, 152, 139), (139, 152, 153, 140), (140, 153, 154, 141), (141, 154, 155, 142), (142, 155, 156, 143), (143, 156, 157, 144), (144, 157, 158, 145), (145, 158, 159, 146), (146, 159, 160, 147), (147, 160, 161, 148), (148, 161, 162, 149), (149, 162, 150, 137), (150, 163, 164, 151), (151, 164, 165, 152), (152, 165, 166, 153), (153, 166, 167, 154), (154, 167, 168, 155), (155, 168, 169, 156), (156, 169, 170, 157), (157, 170, 171, 158), (158, 171, 172, 159), (159, 172, 173, 160), (160, 173, 174, 161), (161, 174, 175, 162), (162, 175, 163, 150), (163, 176, 177, 164), (164, 177, 178, 165), (165, 178, 179, 166), (166, 179, 180, 167), (167, 180, 181, 168), (168, 181, 182, 169), (169, 182, 183, 170), (170, 183, 184, 171), (171, 184, 185, 172), (172, 185, 186, 173), (173, 186, 187, 174), (174, 187, 188, 175), (175, 188, 176, 163), (176, 189, 190, 177), (177, 190, 191, 178), (178, 191, 192, 179), (179, 192, 193, 180), (180, 193, 194, 181), (181, 194, 195, 182), (182, 195, 196, 183), (183, 196, 197, 184), (184, 197, 198, 185), (185, 198, 199, 186), (186, 199, 200, 187), (187, 200, 201, 188), (188, 201, 189, 176), (110, 111, 112), (110, 112, 113), (110, 113, 114), (110, 114, 115), (110, 115, 116), (110, 116, 117), (110, 117, 118), (110, 118, 119), (110, 119, 120), (110, 120, 121), (110, 121, 122), (110, 122, 123), (110, 123, 111), (202, 190, 189), (202, 191, 190), (202, 192, 191), (202, 193, 192), (202, 194, 193), (202, 195, 194), (202, 196, 195), (202, 197, 196), (202, 198, 197), (202, 199, 198), (202, 200, 199), (202, 201, 200), (202, 189, 201), (204, 217, 218, 205), (205, 218, 219, 206), (206, 219, 220, 207), (207, 220, 221, 208), (208, 221, 222, 209), (209, 222, 223, 210), (210, 223, 224, 211), (211, 224, 225, 212), (212, 225, 226, 213), (213, 226, 227, 214), (214, 227, 228, 215), (215, 228, 229, 216), (216, 229, 217, 204), (217, 230, 231, 218), (218, 231, 232, 219), (219, 232, 233, 220), (220, 233, 234, 221), (221, 234, 235, 222), (222, 235, 236, 223), (223, 236, 237, 224), (224, 237, 238, 225), (225, 238, 239, 226), (226, 239, 240, 227), (227, 240, 241, 228), (228, 241, 242, 229), (229, 242, 230, 217), (230, 243, 244, 231), (231, 244, 245, 232), (232, 245, 246, 233), (233, 246, 247, 234), (234, 247, 248, 235), (235, 248, 249, 236), (236, 249, 250, 237), (237, 250, 251, 238), (238, 251, 252, 239), (239, 252, 253, 240), (240, 253, 254, 241), (241, 254, 255, 242), (242, 255, 243, 230), (243, 256, 257, 244), (244, 257, 258, 245), (245, 258, 259, 246), (246, 259, 260, 247), (247, 260, 261, 248), (248, 261, 262, 249), (249, 262, 263, 250), (250, 263, 264, 251), (251, 264, 265, 252), (252, 265, 266, 253), (253, 266, 267, 254), (254, 267, 268, 255), (255, 268, 256, 243), (256, 269, 270, 257), (257, 270, 271, 258), (258, 271, 272, 259), (259, 272, 273, 260), (260, 273, 274, 261), (261, 274, 275, 262), (262, 275, 276, 263), (263, 276, 277, 264), (264, 277, 278, 265), (265, 278, 279, 266), (266, 279, 280, 267), (267, 280, 281, 268), (268, 281, 269, 256), (269, 282, 283, 270), (270, 283, 284, 271), (271, 284, 285, 272), (272, 285, 286, 273), (273, 286, 287, 274), (274, 287, 288, 275), (275, 288, 289, 276), (276, 289, 290, 277), (277, 290, 291, 278), (278, 291, 292, 279), (279, 292, 293, 280), (280, 293, 294, 281), (281, 294, 282, 269), (203, 204, 205), (203, 205, 206), (203, 206, 207), (203, 207, 208), (203, 208, 209), (203, 209, 210), (203, 210, 211), (203, 211, 212), (203, 212, 213), (203, 213, 214), (203, 214, 215), (203, 215, 216), (203, 216, 204), (295, 283, 282), (295, 284, 283), (295, 285, 284), (295, 286, 285), (295, 287, 286), (295, 288, 287), (295, 289, 288), (295, 290, 289), (295, 291, 290), (295, 292, 291), (295, 293, 292), (295, 294, 293), (295, 282, 294), (297, 299, 301, 303), (302, 300, 298, 296), (304, 305, 299, 297), (304, 296, 298, 305), (305, 306, 301, 299), (305, 298, 300, 306), (306, 307, 303, 301), (306, 300, 302, 307), (307, 304, 297, 303), (307, 302, 296, 304)])
me_body.polygons.foreach_set('use_smooth', [True] * 333)
me_body.polygons.foreach_set('material_index', [0, 0, 0, 0, 0, 0, 0, 0, 0, 0, 0, 0, 0, 0, 0, 0, 0, 0, 0, 0, 0, 0, 0, 0, 0, 0, 0, 0, 0, 0, 0, 0, 0, 0, 0, 0, 0, 0, 0, 0, 0, 0, 0, 0, 0, 0, 0, 0, 0, 0, 0, 0, 0, 0, 0, 0, 0, 0, 0, 0, 0, 0, 0, 0, 0, 0, 0, 0, 0, 0, 0, 0, 0, 0, 0, 0, 0, 0, 0, 0, 0, 0, 0, 0, 0, 0, 0, 0, 0, 0, 0, 0, 0, 0, 0, 0, 0, 0, 0, 0, 0, 0, 0, 0, 1, 1, 1, 1, 1, 1, 1, 1, 1, 1, 1, 2, 2, 2, 2, 2, 2, 2, 2, 2, 2, 2, 2, 2, 2, 2, 2, 2, 2, 2, 2, 2, 2, 2, 2, 2, 2, 2, 2, 2, 2, 2, 2, 2, 2, 2, 2, 2, 2, 2, 2, 2, 2, 2, 2, 2, 2, 2, 2, 2, 2, 2, 2, 2, 2, 2, 2, 2, 2, 2, 2, 2, 2, 2, 2, 2, 2, 2, 2, 2, 2, 2, 2, 2, 2, 2, 2, 2, 2, 2, 2, 2, 2, 2, 2, 2, 2, 2, 2, 2, 2, 2, 2, 2, 2, 2, 2, 2, 2, 2, 2, 2, 2, 2, 2, 2, 2, 2, 2, 2, 2, 2, 2, 2, 2, 2, 2, 2, 2, 2, 2, 2, 2, 2, 2, 2, 2, 2, 2, 2, 2, 2, 2, 2, 2, 2, 2, 2, 2, 2, 2, 2, 2, 2, 2, 2, 2, 2, 2, 2, 2, 2, 2, 2, 2, 2, 2, 2, 2, 2, 2, 2, 2, 2, 2, 2, 2, 2, 2, 2, 2, 2, 2, 2, 2, 2, 2, 2, 2, 2, 2, 2, 2, 2, 2, 2, 2, 2, 2, 2, 2, 2, 2, 2, 2, 2, 2, 2, 2, 2, 2, 2, 2, 2, 2, 2, 2, 2, 2, 2, 2, 2, 2, 2, 2, 2, 2, 2, 2])
_uv = me_body.uv_layers.new(name='UVMap')
_uv.uv.foreach_set('vector', [0.0, 0.0, 1.0, 0.0, 1.0, 1.0, 0.0, 1.0, 0.0, 0.0, 1.0, 0.0, 1.0, 1.0, 0.0, 1.0, 0.0, 0.0, 1.0, 0.0, 1.0, 1.0, 0.0, 1.0, 0.0, 0.0, 1.0, 0.0, 1.0, 1.0, 0.0, 1.0, 0.0, 0.0, 1.0, 0.0, 1.0, 1.0, 0.0, 1.0, 0.0, 0.0, 1.0, 0.0, 1.0, 1.0, 0.0, 1.0, 0.0, 0.0, 1.0, 0.0, 1.0, 1.0, 0.0, 1.0, 0.0, 0.0, 1.0, 0.0, 1.0, 1.0, 0.0, 1.0, 0.0, 0.0, 1.0, 0.0, 1.0, 1.0, 0.0, 1.0, 0.0, 0.0, 1.0, 0.0, 1.0, 1.0, 0.0, 1.0, 0.0, 0.0, 1.0, 0.0, 1.0, 1.0, 0.0, 1.0, 0.0, 0.0, 1.0, 0.0, 1.0, 1.0, 0.0, 1.0, 0.0, 0.0, 1.0, 0.0, 1.0, 1.0, 0.0, 1.0, 0.0, 0.0, 1.0, 0.0, 1.0, 1.0, 0.0, 1.0, 0.0, 0.0, 1.0, 0.0, 1.0, 1.0, 0.0, 1.0, 0.0, 0.0, 1.0, 0.0, 1.0, 1.0, 0.0, 1.0, 0.0, 0.0, 1.0, 0.0, 1.0, 1.0, 0.0, 1.0, 0.0, 0.0, 1.0, 0.0, 1.0, 1.0, 0.0, 1.0, 0.0, 0.0, 1.0, 0.0, 1.0, 1.0, 0.0, 1.0, 0.0, 0.0, 1.0, 0.0, 1.0, 1.0, 0.0, 1.0, 0.0, 0.0, 1.0, 0.0, 1.0, 1.0, 0.0, 1.0, 0.0, 0.0, 1.0, 0.0, 1.0, 1.0, 0.0, 1.0, 0.0, 0.0, 1.0, 0.0, 1.0, 1.0, 0.0, 1.0, 0.0, 0.0, 1.0, 0.0, 1.0, 1.0, 0.0, 1.0, 0.0, 0.0, 1.0, 0.0, 1.0, 1.0, 0.0, 1.0, 0.0, 0.0, 1.0, 0.0, 1.0, 1.0, 0.0, 1.0, 0.0, 0.0, 1.0, 0.0, 1.0, 1.0, 0.0, 1.0, 0.0, 0.0, 1.0, 0.0, 1.0, 1.0, 0.0, 1.0, 0.0, 0.0, 1.0, 0.0, 1.0, 1.0, 0.0, 1.0, 0.0, 0.0, 1.0, 0.0, 1.0, 1.0, 0.0, 1.0, 0.0, 0.0, 1.0, 0.0, 1.0, 1.0, 0.0, 1.0, 0.0, 0.0, 1.0, 0.0, 1.0, 1.0, 0.0, 1.0, 0.0, 0.0, 1.0, 0.0, 1.0, 1.0, 0.0, 1.0, 0.0, 0.0, 1.0, 0.0, 1.0, 1.0, 0.0, 1.0, 0.0, 0.0, 1.0, 0.0, 1.0, 1.0, 0.0, 1.0, 0.0, 0.0, 1.0, 0.0, 1.0, 1.0, 0.0, 1.0, 0.0, 0.0, 1.0, 0.0, 1.0, 1.0, 0.0, 1.0, 0.0, 0.0, 1.0, 0.0, 1.0, 1.0, 0.0, 1.0, 0.0, 0.0, 1.0, 0.0, 1.0, 1.0, 0.0, 1.0, 0.0, 0.0, 1.0, 0.0, 1.0, 1.0, 0.0, 1.0, 0.0, 0.0, 1.0, 0.0, 1.0, 1.0, 0.0, 1.0, 0.0, 0.0, 1.0, 0.0, 1.0, 1.0, 0.0, 1.0, 0.0, 0.0, 1.0, 0.0, 1.0, 1.0, 0.0, 1.0, 0.0, 0.0, 1.0, 0.0, 1.0, 1.0, 0.0, 1.0, 0.0, 0.0, 1.0, 0.0, 1.0, 1.0, 0.0, 1.0, 0.0, 0.0, 1.0, 0.0, 1.0, 1.0, 0.0, 1.0, 0.0, 0.0, 1.0, 0.0, 1.0, 1.0, 0.0, 1.0, 0.0, 0.0, 1.0, 0.0, 1.0, 1.0, 0.0, 1.0, 0.0, 0.0, 1.0, 0.0, 1.0, 1.0, 0.0, 0.0, 1.0, 0.0, 1.0, 1.0, 0.0, 0.0, 1.0, 0.0, 1.0, 1.0, 0.0, 0.0, 1.0, 0.0, 1.0, 1.0, 0.0, 0.0, 1.0, 0.0, 1.0, 1.0, 0.0, 0.0, 1.0, 0.0, 1.0, 1.0, 0.0, 0.0, 1.0, 0.0, 1.0, 1.0, 0.0, 0.0, 1.0, 0.0, 1.0, 1.0, 0.0, 0.0, 1.0, 0.0, 1.0, 1.0, 0.0, 0.0, 1.0, 0.0, 1.0, 1.0, 0.0, 0.0, 1.0, 0.0, 1.0, 1.0, 0.0, 0.0, 1.0, 0.0, 1.0, 1.0, 0.0, 0.0, 1.0, 0.0, 1.0, 1.0, 0.0, 0.0, 1.0, 0.0, 1.0, 1.0, 0.0, 0.0, 1.0, 0.0, 1.0, 1.0, 0.0, 0.0, 1.0, 0.0, 1.0, 1.0, 0.0, 0.0, 1.0, 0.0, 1.0, 1.0, 0.0, 1.0, 0.0, 0.0, 1.0, 0.0, 1.0, 1.0, 0.0, 1.0, 0.0, 0.0, 1.0, 0.0, 1.0, 1.0, 0.0, 1.0, 0.0, 0.0, 1.0, 0.0, 1.0, 1.0, 0.0, 1.0, 0.0, 0.0, 1.0, 0.0, 1.0, 1.0, 0.0, 1.0, 0.0, 0.0, 1.0, 0.0, 1.0, 1.0, 0.0, 1.0, 0.0, 0.0, 1.0, 0.0, 1.0, 1.0, 0.0, 1.0, 0.0, 0.0, 1.0, 0.0, 1.0, 1.0, 0.0, 1.0, 0.0, 0.0, 1.0, 0.0, 1.0, 1.0, 0.0, 1.0, 0.0, 0.0, 1.0, 0.0, 1.0, 1.0, 0.0, 1.0, 0.0, 0.0, 1.0, 0.0, 1.0, 1.0, 0.0, 1.0, 0.0, 0.0, 1.0, 0.0, 1.0, 1.0, 0.0, 1.0, 0.0, 0.0, 1.0, 0.0, 1.0, 1.0, 0.0, 1.0, 0.0, 0.0, 1.0, 0.0, 1.0, 1.0, 0.0, 1.0, 0.0, 0.0, 1.0, 0.0, 1.0, 1.0, 0.0, 1.0, 0.0, 0.0, 1.0, 0.0, 1.0, 1.0, 0.0, 1.0, 0.0, 0.0, 1.0, 0.0, 1.0, 1.0, 0.0, 1.0, 0.0, 0.0, 1.0, 0.0, 1.0, 1.0, 0.0, 1.0, 0.0, 0.0, 1.0, 0.0, 1.0, 1.0, 0.0, 1.0, 0.0, 0.0, 1.0, 0.0, 1.0, 1.0, 0.0, 1.0, 0.0, 0.0, 1.0, 0.0, 1.0, 1.0, 0.0, 1.0, 0.0, 0.0, 1.0, 0.0, 1.0, 1.0, 0.0, 1.0, 0.0, 0.0, 1.0, 0.0, 1.0, 1.0, 0.0, 1.0, 0.0, 0.0, 1.0, 0.0, 1.0, 1.0, 0.0, 1.0, 0.0, 0.0, 1.0, 0.0, 1.0, 1.0, 0.0, 1.0, 0.0, 0.0, 1.0, 0.0, 1.0, 1.0, 0.0, 1.0, 0.0, 0.0, 1.0, 0.0, 1.0, 1.0, 0.0, 1.0, 0.0, 0.0, 1.0, 0.0, 1.0, 1.0, 0.0, 1.0, 0.0, 0.0, 1.0, 0.0, 1.0, 1.0, 0.0, 1.0, 0.0, 0.0, 1.0, 0.0, 1.0, 1.0, 0.0, 1.0, 0.0, 0.0, 1.0, 0.0, 1.0, 1.0, 0.0, 1.0, 0.0, 0.0, 1.0, 0.0, 1.0, 1.0, 0.0, 1.0, 0.0, 0.0, 1.0, 0.0, 1.0, 1.0, 0.0, 1.0, 0.0, 0.0, 1.0, 0.0, 1.0, 1.0, 0.0, 1.0, 0.0, 0.0, 1.0, 0.0, 1.0, 1.0, 0.0, 1.0, 0.0, 0.0, 1.0, 0.0, 1.0, 1.0, 0.0, 1.0, 0.0, 0.0, 1.0, 0.0, 1.0, 1.0, 0.0, 1.0, 0.0, 0.0, 1.0, 0.0, 1.0, 1.0, 0.0, 1.0, 0.0, 0.0, 1.0, 0.0, 1.0, 1.0, 0.0, 1.0, 0.0, 0.0, 1.0, 0.0, 1.0, 1.0, 0.0, 1.0, 0.0, 0.0, 1.0, 0.0, 1.0, 1.0, 0.0, 0.0, 1.0, 0.0, 1.0, 1.0, 0.0, 0.0, 1.0, 0.0, 1.0, 1.0, 0.0, 0.0, 1.0, 0.0, 1.0, 1.0, 0.0, 0.0, 1.0, 0.0, 1.0, 1.0, 0.0, 0.0, 1.0, 0.0, 1.0, 1.0, 0.0, 0.0, 1.0, 0.0, 1.0, 1.0, 0.0, 0.0, 1.0, 0.0, 1.0, 1.0, 0.0, 0.0, 1.0, 0.0, 1.0, 1.0, 0.0, 0.0, 1.0, 0.0, 1.0, 1.0, 0.0, 0.0, 1.0, 0.0, 1.0, 1.0, 0.0, 0.0, 1.0, 0.0, 1.0, 1.0, 0.0, 1.0, 0.0, 0.0, 1.0, 0.0, 1.0, 1.0, 0.0, 1.0, 0.0, 0.0, 1.0, 0.0, 1.0, 1.0, 0.0, 1.0, 0.0, 0.0, 1.0, 0.0, 1.0, 1.0, 0.0, 1.0, 0.0, 0.0, 1.0, 0.0, 1.0, 1.0, 0.0, 1.0, 0.0, 0.0, 1.0, 0.0, 1.0, 1.0, 0.0, 1.0, 0.0, 0.0, 1.0, 0.0, 1.0, 1.0, 0.0, 1.0, 0.0, 0.0, 1.0, 0.0, 1.0, 1.0, 0.0, 1.0, 0.0, 0.0, 1.0, 0.0, 1.0, 1.0, 0.0, 1.0, 0.0, 0.0, 1.0, 0.0, 1.0, 1.0, 0.0, 1.0, 0.0, 0.0, 1.0, 0.0, 1.0, 1.0, 0.0, 1.0, 0.0, 0.0, 1.0, 0.0, 1.0, 1.0, 0.0, 1.0, 0.0, 0.0, 1.0, 0.0, 1.0, 1.0, 0.0, 1.0, 0.0, 0.0, 1.0, 0.0, 1.0, 1.0, 0.0, 1.0, 0.0, 0.0, 1.0, 0.0, 1.0, 1.0, 0.0, 1.0, 0.0, 0.0, 1.0, 0.0, 1.0, 1.0, 0.0, 1.0, 0.0, 0.0, 1.0, 0.0, 1.0, 1.0, 0.0, 1.0, 0.0, 0.0, 1.0, 0.0, 1.0, 1.0, 0.0, 1.0, 0.0, 0.0, 1.0, 0.0, 1.0, 1.0, 0.0, 1.0, 0.0, 0.0, 1.0, 0.0, 1.0, 1.0, 0.0, 1.0, 0.0, 0.0, 1.0, 0.0, 1.0, 1.0, 0.0, 1.0, 0.0, 0.0, 1.0, 0.0, 1.0, 1.0, 0.0, 1.0, 0.0, 0.0, 1.0, 0.0, 1.0, 1.0, 0.0, 1.0, 0.0, 0.0, 1.0, 0.0, 1.0, 1.0, 0.0, 1.0, 0.0, 0.0, 1.0, 0.0, 1.0, 1.0, 0.0, 1.0, 0.0, 0.0, 1.0, 0.0, 1.0, 1.0, 0.0, 1.0, 0.0, 0.0, 1.0, 0.0, 1.0, 1.0, 0.0, 1.0, 0.0, 0.0, 1.0, 0.0, 1.0, 1.0, 0.0, 1.0, 0.0, 0.0, 1.0, 0.0, 1.0, 1.0, 0.0, 1.0, 0.0, 0.0, 1.0, 0.0, 1.0, 1.0, 0.0, 1.0, 0.0, 0.0, 1.0, 0.0, 1.0, 1.0, 0.0, 1.0, 0.0, 0.0, 1.0, 0.0, 1.0, 1.0, 0.0, 1.0, 0.0, 0.0, 1.0, 0.0, 1.0, 1.0, 0.0, 1.0, 0.0, 0.0, 1.0, 0.0, 1.0, 1.0, 0.0, 1.0, 0.0, 0.0, 1.0, 0.0, 1.0, 1.0, 0.0, 1.0, 0.0, 0.0, 1.0, 0.0, 1.0, 1.0, 0.0, 1.0, 0.0, 0.0, 1.0, 0.0, 1.0, 1.0, 0.0, 1.0, 0.0, 0.0, 1.0, 0.0, 1.0, 1.0, 0.0, 1.0, 0.0, 0.0, 1.0, 0.0, 1.0, 1.0, 0.0, 1.0, 0.0, 0.0, 1.0, 0.0, 1.0, 1.0, 0.0, 1.0, 0.0, 0.0, 1.0, 0.0, 1.0, 1.0, 0.0, 1.0, 0.0, 0.0, 1.0, 0.0, 1.0, 1.0, 0.0, 1.0, 0.0, 0.0, 1.0, 0.0, 1.0, 1.0, 0.0, 1.0, 0.0, 0.0, 1.0, 0.0, 1.0, 1.0, 0.0, 1.0, 0.0, 0.0, 1.0, 0.0, 1.0, 1.0, 0.0, 1.0, 0.0, 0.0, 1.0, 0.0, 1.0, 1.0, 0.0, 1.0, 0.0, 0.0, 1.0, 0.0, 1.0, 1.0, 0.0, 1.0, 0.0, 0.0, 1.0, 0.0, 1.0, 1.0, 0.0, 1.0, 0.0, 0.0, 1.0, 0.0, 1.0, 1.0, 0.0, 1.0, 0.0, 0.0, 1.0, 0.0, 1.0, 1.0, 0.0, 1.0, 0.0, 0.0, 1.0, 0.0, 1.0, 1.0, 0.0, 1.0, 0.0, 0.0, 1.0, 0.0, 1.0, 1.0, 0.0, 1.0, 0.0, 0.0, 1.0, 0.0, 1.0, 1.0, 0.0, 1.0, 0.0, 0.0, 1.0, 0.0, 1.0, 1.0, 0.0, 1.0, 0.0, 0.0, 1.0, 0.0, 1.0, 1.0, 0.0, 1.0, 0.0, 0.0, 1.0, 0.0, 1.0, 1.0, 0.0, 1.0, 0.0, 0.0, 1.0, 0.0, 1.0, 1.0, 0.0, 1.0, 0.0, 0.0, 1.0, 0.0, 1.0, 1.0, 0.0, 1.0, 0.0, 0.0, 1.0, 0.0, 1.0, 1.0, 0.0, 1.0, 0.0, 0.0, 1.0, 0.0, 1.0, 1.0, 0.0, 1.0, 0.0, 0.0, 1.0, 0.0, 1.0, 1.0, 0.0, 1.0, 0.0, 0.0, 1.0, 0.0, 1.0, 1.0, 0.0, 1.0, 0.0, 0.0, 1.0, 0.0, 1.0, 1.0, 0.0, 1.0, 0.0, 0.0, 1.0, 0.0, 1.0, 1.0, 0.0, 1.0, 0.0, 0.0, 1.0, 0.0, 1.0, 1.0, 0.0, 1.0, 0.0, 0.0, 1.0, 0.0, 1.0, 1.0, 0.0, 1.0, 0.0, 0.0, 1.0, 0.0, 1.0, 1.0, 0.0, 1.0, 0.0, 0.0, 1.0, 0.0, 1.0, 1.0, 0.0, 1.0, 0.0, 0.0, 1.0, 0.0, 1.0, 1.0, 0.0, 1.0, 0.0, 0.0, 1.0, 0.0, 1.0, 1.0, 0.0, 1.0, 0.0, 0.0, 1.0, 0.0, 1.0, 1.0, 0.0, 1.0, 0.0, 0.0, 1.0, 0.0, 1.0, 1.0, 0.0, 1.0, 0.0, 0.0, 1.0, 0.0, 1.0, 1.0, 0.0, 1.0, 0.0, 0.0, 1.0, 0.0, 1.0, 1.0, 0.0, 1.0, 0.0, 0.0, 1.0, 0.0, 1.0, 1.0, 0.0, 1.0, 0.0, 0.0, 1.0, 0.0, 1.0, 1.0, 0.0, 1.0, 0.0, 0.0, 1.0, 0.0, 1.0, 1.0, 0.0, 1.0, 0.0, 0.0, 1.0, 0.0, 1.0, 1.0, 0.0, 1.0, 0.0, 0.0, 1.0, 0.0, 1.0, 1.0, 0.0, 0.0, 1.0, 0.0, 1.0, 1.0, 0.0, 0.0, 1.0, 0.0, 1.0, 1.0, 0.0, 0.0, 1.0, 0.0, 1.0, 1.0, 0.0, 0.0, 1.0, 0.0, 1.0, 1.0, 0.0, 0.0, 1.0, 0.0, 1.0, 1.0, 0.0, 0.0, 1.0, 0.0, 1.0, 1.0, 0.0, 0.0, 1.0, 0.0, 1.0, 1.0, 0.0, 0.0, 1.0, 0.0, 1.0, 1.0, 0.0, 0.0, 1.0, 0.0, 1.0, 1.0, 0.0, 0.0, 1.0, 0.0, 1.0, 1.0, 0.0, 0.0, 1.0, 0.0, 1.0, 1.0, 0.0, 0.0, 1.0, 0.0, 1.0, 1.0, 0.0, 0.0, 1.0, 0.0, 1.0, 1.0, 0.0, 0.0, 1.0, 0.0, 1.0, 1.0, 0.0, 0.0, 1.0, 0.0, 1.0, 1.0, 0.0, 0.0, 1.0, 0.0, 1.0, 1.0, 0.0, 0.0, 1.0, 0.0, 1.0, 1.0, 0.0, 0.0, 1.0, 0.0, 1.0, 1.0, 0.0, 0.0, 1.0, 0.0, 1.0, 1.0, 0.0, 0.0, 1.0, 0.0, 1.0, 1.0, 0.0, 0.0, 1.0, 0.0, 1.0, 1.0, 0.0, 0.0, 1.0, 0.0, 1.0, 1.0, 0.0, 0.0, 1.0, 0.0, 1.0, 1.0, 0.0, 0.0, 1.0, 0.0, 1.0, 1.0, 0.0, 0.0, 1.0, 0.0, 1.0, 1.0, 0.0, 0.0, 1.0, 0.0, 1.0, 1.0, 0.0, 1.0, 0.0, 0.0, 1.0, 0.0, 1.0, 1.0, 0.0, 1.0, 0.0, 0.0, 1.0, 0.0, 1.0, 1.0, 0.0, 1.0, 0.0, 0.0, 1.0, 0.0, 1.0, 1.0, 0.0, 1.0, 0.0, 0.0, 1.0, 0.0, 1.0, 1.0, 0.0, 1.0, 0.0, 0.0, 1.0, 0.0, 1.0, 1.0, 0.0, 1.0, 0.0, 0.0, 1.0, 0.0, 1.0, 1.0, 0.0, 1.0, 0.0, 0.0, 1.0, 0.0, 1.0, 1.0, 0.0, 1.0, 0.0, 0.0, 1.0, 0.0, 1.0, 1.0, 0.0, 1.0, 0.0, 0.0, 1.0, 0.0, 1.0, 1.0, 0.0, 1.0, 0.0, 0.0, 1.0, 0.0, 1.0, 1.0, 0.0, 1.0, 0.0, 0.0, 1.0, 0.0, 1.0, 1.0, 0.0, 1.0, 0.0, 0.0, 1.0, 0.0, 1.0, 1.0, 0.0, 1.0, 0.0, 0.0, 1.0, 0.0, 1.0, 1.0, 0.0, 1.0, 0.0, 0.0, 1.0, 0.0, 1.0, 1.0, 0.0, 1.0, 0.0, 0.0, 1.0, 0.0, 1.0, 1.0, 0.0, 1.0, 0.0, 0.0, 1.0, 0.0, 1.0, 1.0, 0.0, 1.0, 0.0, 0.0, 1.0, 0.0, 1.0, 1.0, 0.0, 1.0, 0.0, 0.0, 1.0, 0.0, 1.0, 1.0, 0.0, 1.0, 0.0, 0.0, 1.0, 0.0, 1.0, 1.0, 0.0, 1.0, 0.0, 0.0, 1.0, 0.0, 1.0, 1.0, 0.0, 1.0, 0.0, 0.0, 1.0, 0.0, 1.0, 1.0, 0.0, 1.0, 0.0, 0.0, 1.0, 0.0, 1.0, 1.0, 0.0, 1.0, 0.0, 0.0, 1.0, 0.0, 1.0, 1.0, 0.0, 1.0, 0.0, 0.0, 1.0, 0.0, 1.0, 1.0, 0.0, 1.0, 0.0, 0.0, 1.0, 0.0, 1.0, 1.0, 0.0, 1.0, 0.0, 0.0, 1.0, 0.0, 1.0, 1.0, 0.0, 1.0, 0.0, 0.0, 1.0, 0.0, 1.0, 1.0, 0.0, 1.0, 0.0, 0.0, 1.0, 0.0, 1.0, 1.0, 0.0, 1.0, 0.0, 0.0, 1.0, 0.0, 1.0, 1.0, 0.0, 1.0, 0.0, 0.0, 1.0, 0.0, 1.0, 1.0, 0.0, 1.0, 0.0, 0.0, 1.0, 0.0, 1.0, 1.0, 0.0, 1.0, 0.0, 0.0, 1.0, 0.0, 1.0, 1.0, 0.0, 1.0, 0.0, 0.0, 1.0, 0.0, 1.0, 1.0, 0.0, 1.0, 0.0, 0.0, 1.0, 0.0, 1.0, 1.0, 0.0, 1.0, 0.0, 0.0, 1.0, 0.0, 1.0, 1.0, 0.0, 1.0, 0.0, 0.0, 1.0, 0.0, 1.0, 1.0, 0.0, 1.0, 0.0, 0.0, 1.0, 0.0, 1.0, 1.0, 0.0, 1.0, 0.0, 0.0, 1.0, 0.0, 1.0, 1.0, 0.0, 1.0, 0.0, 0.0, 1.0, 0.0, 1.0, 1.0, 0.0, 1.0, 0.0, 0.0, 1.0, 0.0, 1.0, 1.0, 0.0, 1.0, 0.0, 0.0, 1.0, 0.0, 1.0, 1.0, 0.0, 1.0, 0.0, 0.0, 1.0, 0.0, 1.0, 1.0, 0.0, 1.0, 0.0, 0.0, 1.0, 0.0, 1.0, 1.0, 0.0, 1.0, 0.0, 0.0, 1.0, 0.0, 1.0, 1.0, 0.0, 1.0, 0.0, 0.0, 1.0, 0.0, 1.0, 1.0, 0.0, 1.0, 0.0, 0.0, 1.0, 0.0, 1.0, 1.0, 0.0, 1.0, 0.0, 0.0, 1.0, 0.0, 1.0, 1.0, 0.0, 1.0, 0.0, 0.0, 1.0, 0.0, 1.0, 1.0, 0.0, 1.0, 0.0, 0.0, 1.0, 0.0, 1.0, 1.0, 0.0, 1.0, 0.0, 0.0, 1.0, 0.0, 1.0, 1.0, 0.0, 1.0, 0.0, 0.0, 1.0, 0.0, 1.0, 1.0, 0.0, 1.0, 0.0, 0.0, 1.0, 0.0, 1.0, 1.0, 0.0, 1.0, 0.0, 0.0, 1.0, 0.0, 1.0, 1.0, 0.0, 1.0, 0.0, 0.0, 1.0, 0.0, 1.0, 1.0, 0.0, 1.0, 0.0, 0.0, 1.0, 0.0, 1.0, 1.0, 0.0, 1.0, 0.0, 0.0, 1.0, 0.0, 1.0, 1.0, 0.0, 1.0, 0.0, 0.0, 1.0, 0.0, 1.0, 1.0, 0.0, 1.0, 0.0, 0.0, 1.0, 0.0, 1.0, 1.0, 0.0, 1.0, 0.0, 0.0, 1.0, 0.0, 1.0, 1.0, 0.0, 1.0, 0.0, 0.0, 1.0, 0.0, 1.0, 1.0, 0.0, 1.0, 0.0, 0.0, 1.0, 0.0, 1.0, 1.0, 0.0, 1.0, 0.0, 0.0, 1.0, 0.0, 1.0, 1.0, 0.0, 1.0, 0.0, 0.0, 1.0, 0.0, 1.0, 1.0, 0.0, 1.0, 0.0, 0.0, 1.0, 0.0, 1.0, 1.0, 0.0, 1.0, 0.0, 0.0, 1.0, 0.0, 1.0, 1.0, 0.0, 1.0, 0.0, 0.0, 1.0, 0.0, 1.0, 1.0, 0.0, 1.0, 0.0, 0.0, 1.0, 0.0, 1.0, 1.0, 0.0, 1.0, 0.0, 0.0, 1.0, 0.0, 1.0, 1.0, 0.0, 1.0, 0.0, 0.0, 1.0, 0.0, 1.0, 1.0, 0.0, 1.0, 0.0, 0.0, 1.0, 0.0, 1.0, 1.0, 0.0, 1.0, 0.0, 0.0, 1.0, 0.0, 1.0, 1.0, 0.0, 1.0, 0.0, 0.0, 1.0, 0.0, 1.0, 1.0, 0.0, 1.0, 0.0, 0.0, 1.0, 0.0, 1.0, 1.0, 0.0, 1.0, 0.0, 0.0, 1.0, 0.0, 1.0, 1.0, 0.0, 1.0, 0.0, 0.0, 1.0, 0.0, 1.0, 1.0, 0.0, 1.0, 0.0, 0.0, 1.0, 0.0, 1.0, 1.0, 0.0, 1.0, 0.0, 0.0, 1.0, 0.0, 1.0, 1.0, 0.0, 1.0, 0.0, 0.0, 1.0, 0.0, 1.0, 1.0, 0.0, 0.0, 1.0, 0.0, 1.0, 1.0, 0.0, 0.0, 1.0, 0.0, 1.0, 1.0, 0.0, 0.0, 1.0, 0.0, 1.0, 1.0, 0.0, 0.0, 1.0, 0.0, 1.0, 1.0, 0.0, 0.0, 1.0, 0.0, 1.0, 1.0, 0.0, 0.0, 1.0, 0.0, 1.0, 1.0, 0.0, 0.0, 1.0, 0.0, 1.0, 1.0, 0.0, 0.0, 1.0, 0.0, 1.0, 1.0, 0.0, 0.0, 1.0, 0.0, 1.0, 1.0, 0.0, 0.0, 1.0, 0.0, 1.0, 1.0, 0.0, 0.0, 1.0, 0.0, 1.0, 1.0, 0.0, 0.0, 1.0, 0.0, 1.0, 1.0, 0.0, 0.0, 1.0, 0.0, 1.0, 1.0, 0.0, 0.0, 1.0, 0.0, 1.0, 1.0, 0.0, 0.0, 1.0, 0.0, 1.0, 1.0, 0.0, 0.0, 1.0, 0.0, 1.0, 1.0, 0.0, 0.0, 1.0, 0.0, 1.0, 1.0, 0.0, 0.0, 1.0, 0.0, 1.0, 1.0, 0.0, 0.0, 1.0, 0.0, 1.0, 1.0, 0.0, 0.0, 1.0, 0.0, 1.0, 1.0, 0.0, 0.0, 1.0, 0.0, 1.0, 1.0, 0.0, 0.0, 1.0, 0.0, 1.0, 1.0, 0.0, 0.0, 1.0, 0.0, 1.0, 1.0, 0.0, 0.0, 1.0, 0.0, 1.0, 1.0, 0.0, 0.0, 1.0, 0.0, 1.0, 1.0, 0.0, 0.0, 1.0, 0.0, 1.0, 1.0, 0.0, 1.0, 0.0, 0.0, 1.0, 0.0, 1.0, 1.0, 0.0, 1.0, 0.0, 0.0, 1.0, 0.0, 1.0, 1.0, 0.0, 1.0, 0.0, 0.0, 1.0, 0.0, 1.0, 1.0, 0.0, 1.0, 0.0, 0.0, 1.0, 0.0, 1.0, 1.0, 0.0, 1.0, 0.0, 0.0, 1.0, 0.0, 1.0, 1.0, 0.0, 1.0, 0.0, 0.0, 1.0, 0.0, 1.0, 1.0, 0.0, 1.0, 0.0, 0.0, 1.0, 0.0, 1.0, 1.0, 0.0, 1.0, 0.0, 0.0, 1.0, 0.0, 1.0, 1.0, 0.0, 1.0, 0.0, 0.0, 1.0, 0.0, 1.0, 1.0, 0.0, 1.0])
me_body.materials.append(mat_mat3)
me_body.materials.append(mat_mat2)
me_body.materials.append(mat_mat1)
me_body.use_remesh_preserve_volume = False
me_body.use_remesh_preserve_attributes = False
me_body.use_mirror_vertex_groups = False
me_body.update()
arm_001 = bpy.data.armatures.new('アーマチュア.001')  # bones are not reproduced

# ---- objects
ob_x = bpy.data.objects.new('アーマチュア', arm_001)
ob_x_1 = bpy.data.objects.new('円柱', me_002)
ob_hut = bpy.data.objects.new('hut', me_hut)
ob_enemybody_mqo = bpy.data.objects.new('EnemyBody_mqo', None)
ob_body = bpy.data.objects.new('body', me_body)
ob_lamp = bpy.data.objects.new('Lamp', light_lamp)
ob_camera = bpy.data.objects.new('Camera', cam_camera)

# ---- transforms, parenting, visibility, modifiers, constraints
ob_x.location = (0.0, 0.0, 0.0)
ob_x.show_in_front = True
ob_x.lineart.crease_threshold = 0.0
ob_x_1.parent = ob_x
ob_x_1.location = (0.0, 0.0, 2.6)
ob_x_1.scale = (1.0, 1.0, 2.5)
ob_x_1.lineart.crease_threshold = 0.0
_vg = ob_x_1.vertex_groups.new(name='Bone')
for _i, _w in zip([0, 1, 2, 3, 4, 5, 6, 7, 8, 9, 10, 11, 12, 13, 14, 15, 16, 17, 18, 19, 20, 21, 22, 23, 24, 25, 26, 27, 28, 29, 30, 31, 32, 33, 34, 35, 36, 37, 38, 39, 40, 41, 42, 43, 44, 45, 46, 47, 48, 49, 50, 51, 52, 53, 54, 55, 56, 57, 58, 59, 60, 61, 62, 63, 64, 65, 66, 67, 68, 69, 70, 71, 72, 73, 74, 75, 76, 77, 78, 79, 80, 81, 82, 83, 84, 85, 86, 87, 88, 89, 90, 91, 92, 93, 94, 95, 96, 97, 98, 99, 100, 101, 102, 103, 104, 105, 106, 107, 108, 109, 110, 111, 112, 113, 114, 115, 116, 117, 118, 119, 120, 121, 122, 123, 124, 125, 126, 127, 128, 129, 130, 131, 132, 133, 134, 135, 136, 137, 138, 139, 140, 141, 142, 143, 144, 145, 146, 147, 148, 149, 150, 151, 152, 153, 154, 155, 156, 157, 158, 159, 160, 161, 162, 163, 164, 165, 166, 167, 168, 169, 170, 171, 172, 173, 174, 175, 176, 177, 178, 179, 180, 181, 182, 183, 184, 185, 186, 187, 188, 189, 190, 191, 192, 193, 194, 195, 196, 197, 198, 199, 200, 201, 202, 203, 204, 205, 206, 207, 208, 209, 210, 211, 212, 213, 214, 215, 216, 217, 218, 219, 220, 221, 222, 223, 224, 225, 226, 227, 228, 229, 230, 231, 232, 233, 234, 235, 236, 237, 238, 239, 240, 241, 242, 243, 244, 245, 246, 247, 248, 249, 250, 251, 252, 253, 254, 255, 256, 257, 258, 259, 260, 261, 262, 263, 264, 265, 266, 267, 268, 269, 270, 271, 272, 273, 274, 275, 276, 277, 278, 279, 280, 281, 282, 283, 284, 285, 286, 287, 288, 289, 290, 291, 292, 293, 294, 295, 296, 297, 298, 299, 300, 301, 302, 303, 304, 305, 306, 307, 308, 309, 310, 311, 312, 313, 314, 315, 316, 317, 318, 319, 320, 321, 322, 323, 324, 325, 326, 327, 328, 329, 330, 331, 332, 333, 334, 335, 336, 337, 338, 339, 340, 341, 342, 343, 344, 345, 346, 347, 348, 349, 350, 351, 352, 353, 354, 355, 356, 357, 358, 359, 360, 361, 362, 363, 364, 365, 366, 367, 368, 369, 370, 371, 372, 373, 374, 375, 376, 377, 378, 379, 380, 381, 382, 383, 384, 385, 386, 387, 388, 389, 390, 391, 392, 393, 394, 395, 396, 397, 398, 399, 400, 401, 402, 403, 404, 405, 406, 407, 408, 409, 410, 411, 412, 413, 414, 415, 416, 417, 418, 419, 420, 421, 422, 423, 424, 425, 426, 427, 428, 429, 430, 431, 432, 433, 434, 435, 436, 437, 438, 439, 440, 441, 442, 443, 444, 445, 446, 447, 448, 449, 450, 451, 452, 453, 454, 455, 456, 457, 458, 459, 460, 461, 462, 463, 464, 465, 466, 467, 468, 469, 470, 471, 472, 473, 474, 475, 476, 477, 478, 479], [0.7583, 0.7077, 0.6572, 0.6066, 0.5561, 0.5055, 0.455, 0.4044, 0.3539, 0.3033, 0.2528, 0.2022, 0.1517, 0.1011, 0.05055, 0.05238, 0.1048, 0.1571, 0.2095, 0.2619, 0.3143, 0.3666, 0.419, 0.4714, 0.5238, 0.5761, 0.6285, 0.6809, 0.7333, 0.7857, 0.05348, 0.107, 0.1604, 0.2139, 0.2674, 0.3209, 0.3743, 0.4278, 0.4813, 0.5348, 0.5882, 0.6417, 0.6952, 0.7487, 0.8021, 0.05375, 0.1075, 0.1612, 0.215, 0.2687, 0.3225, 0.3762, 0.43, 0.4837, 0.5375, 0.5912, 0.6449, 0.6987, 0.7524, 0.8062, 0.05344, 0.1069, 0.1603, 0.2138, 0.2672, 0.3207, 0.3741, 0.4276, 0.481, 0.5344, 0.5879, 0.6413, 0.6948, 0.7482, 0.8017, 0.05231, 0.1046, 0.1569, 0.2092, 0.2615, 0.3139, 0.3662, 0.4185, 0.4708, 0.5231, 0.5754, 0.6277, 0.68, 0.7323, 0.7846, 0.05044, 0.1009, 0.1513, 0.2018, 0.2522, 0.3027, 0.3531, 0.4036, 0.454, 0.5044, 0.5549, 0.6053, 0.6558, 0.7062, 0.7567, 0.04742, 0.09485, 0.1423, 0.1897, 0.2371, 0.2845, 0.332, 0.3794, 0.4268, 0.4742, 0.5217, 0.5691, 0.6165, 0.6639, 0.7114, 0.05044, 0.1009, 0.1513, 0.2018, 0.2522, 0.3027, 0.3531, 0.4036, 0.454, 0.5044, 0.5549, 0.6053, 0.6558, 0.7062, 0.7567, 0.05231, 0.1046, 0.1569, 0.2092, 0.2615, 0.3139, 0.3662, 0.4185, 0.4708, 0.5231, 0.5754, 0.6277, 0.68, 0.7323, 0.7846, 0.05344, 0.1069, 0.1603, 0.2138, 0.2672, 0.3207, 0.3741, 0.4276, 0.481, 0.5344, 0.5879, 0.6413, 0.6948, 0.7482, 0.8017, 0.05375, 0.1075, 0.1612, 0.215, 0.2687, 0.3225, 0.3762, 0.43, 0.4837, 0.5375, 0.5912, 0.6449, 0.6987, 0.7524, 0.8062, 0.05348, 0.107, 0.1604, 0.2139, 0.2674, 0.3209, 0.3743, 0.4278, 0.4813, 0.5348, 0.5882, 0.6417, 0.6952, 0.7487, 0.8021, 0.05238, 0.1048, 0.1571, 0.2095, 0.2619, 0.3143, 0.3666, 0.419, 0.4714, 0.5238, 0.5761, 0.6285, 0.6809, 0.7333, 0.7857, 0.05055, 0.1011, 0.1517, 0.2022, 0.2528, 0.3033, 0.3539, 0.4044, 0.455, 0.5055, 0.5561, 0.6066, 0.6572, 0.7077, 0.7583, 0.04759, 0.09517, 0.1428, 0.1903, 0.2379, 0.2855, 0.3331, 0.3807, 0.4283, 0.4759, 0.5234, 0.571, 0.6186, 0.6662, 0.7138, 0.05055, 0.1011, 0.1517, 0.2022, 0.2528, 0.3033, 0.3539, 0.4044, 0.455, 0.5055, 0.5561, 0.6066, 0.6572, 0.7077, 0.7583, 0.05238, 0.1048, 0.1571, 0.2095, 0.2619, 0.3143, 0.3666, 0.419, 0.4714, 0.5238, 0.5761, 0.6285, 0.6809, 0.7333, 0.7857, 0.05348, 0.107, 0.1604, 0.2139, 0.2674, 0.3209, 0.3743, 0.4278, 0.4813, 0.5348, 0.5882, 0.6417, 0.6952, 0.7487, 0.8021, 0.05375, 0.1075, 0.1612, 0.215, 0.2687, 0.3225, 0.3762, 0.43, 0.4837, 0.5375, 0.5912, 0.6449, 0.6987, 0.7524, 0.8062, 0.05344, 0.1069, 0.1603, 0.2138, 0.2672, 0.3207, 0.3741, 0.4276, 0.481, 0.5344, 0.5879, 0.6413, 0.6948, 0.7482, 0.8017, 0.05231, 0.1046, 0.1569, 0.2092, 0.2615, 0.3139, 0.3662, 0.4185, 0.4708, 0.5231, 0.5754, 0.6277, 0.68, 0.7323, 0.7846, 0.05044, 0.1009, 0.1513, 0.2018, 0.2522, 0.3027, 0.3531, 0.4036, 0.454, 0.5044, 0.5549, 0.6053, 0.6558, 0.7062, 0.7567, 0.04742, 0.09485, 0.1423, 0.1897, 0.2371, 0.2845, 0.332, 0.3794, 0.4268, 0.4742, 0.5217, 0.5691, 0.6165, 0.6639, 0.7114, 0.05044, 0.1009, 0.1513, 0.2018, 0.2522, 0.3027, 0.3531, 0.4036, 0.454, 0.5044, 0.5549, 0.6053, 0.6558, 0.7062, 0.7567, 0.05231, 0.1046, 0.1569, 0.2092, 0.2615, 0.3139, 0.3662, 0.4185, 0.4708, 0.5231, 0.5754, 0.6277, 0.68, 0.7323, 0.7846, 0.05344, 0.1069, 0.1603, 0.2138, 0.2672, 0.3207, 0.3741, 0.4276, 0.481, 0.5344, 0.5879, 0.6413, 0.6948, 0.7482, 0.8017, 0.05375, 0.1075, 0.1612, 0.215, 0.2687, 0.3225, 0.3762, 0.43, 0.4837, 0.5375, 0.5912, 0.6449, 0.6987, 0.7524, 0.8062, 0.05348, 0.107, 0.1604, 0.2139, 0.2674, 0.3209, 0.3743, 0.4278, 0.4813, 0.5348, 0.5882, 0.6417, 0.6952, 0.7487, 0.8021, 0.05238, 0.1048, 0.1571, 0.2095, 0.2619, 0.3143, 0.3666, 0.419, 0.4714, 0.5238, 0.5761, 0.6285, 0.6809, 0.7333, 0.7857, 0.05055, 0.1011, 0.1517, 0.2022, 0.2528, 0.3033, 0.3539, 0.4044, 0.455, 0.5055, 0.5561, 0.6066, 0.6572, 0.7077, 0.7583, 0.04759, 0.09517, 0.1428, 0.1903, 0.2379, 0.2855, 0.3331, 0.3807, 0.4283, 0.4759, 0.5234, 0.571, 0.6186, 0.6662, 0.7138]): _vg.add([_i], _w, 'REPLACE')
_vg = ob_x_1.vertex_groups.new(name='Bone.001')
for _i, _w in zip([0, 1, 2, 3, 4, 5, 6, 7, 8, 9, 10, 11, 12, 13, 14, 15, 16, 17, 18, 19, 20, 21, 22, 23, 24, 25, 26, 27, 28, 29, 30, 31, 32, 33, 34, 35, 36, 37, 38, 39, 40, 41, 42, 43, 44, 45, 46, 47, 48, 49, 50, 51, 52, 53, 54, 55, 56, 57, 58, 59, 60, 61, 62, 63, 64, 65, 66, 67, 68, 69, 70, 71, 72, 73, 74, 75, 76, 77, 78, 79, 80, 81, 82, 83, 84, 85, 86, 87, 88, 89, 90, 91, 92, 93, 94, 95, 96, 97, 98, 99, 100, 101, 102, 103, 104, 105, 106, 107, 108, 109, 110, 111, 112, 113, 114, 115, 116, 117, 118, 119, 120, 121, 122, 123, 124, 125, 126, 127, 128, 129, 130, 131, 132, 133, 134, 135, 136, 137, 138, 139, 140, 141, 142, 143, 144, 145, 146, 147, 148, 149, 150, 151, 152, 153, 154, 155, 156, 157, 158, 159, 160, 161, 162, 163, 164, 165, 166, 167, 168, 169, 170, 171, 172, 173, 174, 175, 176, 177, 178, 179, 180, 181, 182, 183, 184, 185, 186, 187, 188, 189, 190, 191, 192, 193, 194, 195, 196, 197, 198, 199, 200, 201, 202, 203, 204, 205, 206, 207, 208, 209, 210, 211, 212, 213, 214, 215, 216, 217, 218, 219, 220, 221, 222, 223, 224, 225, 226, 227, 228, 229, 230, 231, 232, 233, 234, 235, 236, 237, 238, 239, 240, 241, 242, 243, 244, 245, 246, 247, 248, 249, 250, 251, 252, 253, 254, 255, 256, 257, 258, 259, 260, 261, 262, 263, 264, 265, 266, 267, 268, 269, 270, 271, 272, 273, 274, 275, 276, 277, 278, 279, 280, 281, 282, 283, 284, 285, 286, 287, 288, 289, 290, 291, 292, 293, 294, 295, 296, 297, 298, 299, 300, 301, 302, 303, 304, 305, 306, 307, 308, 309, 310, 311, 312, 313, 314, 315, 316, 317, 318, 319, 320, 321, 322, 323, 324, 325, 326, 327, 328, 329, 330, 331, 332, 333, 334, 335, 336, 337, 338, 339, 340, 341, 342, 343, 344, 345, 346, 347, 348, 349, 350, 351, 352, 353, 354, 355, 356, 357, 358, 359, 360, 361, 362, 363, 364, 365, 366, 367, 368, 369, 370, 371, 372, 373, 374, 375, 376, 377, 378, 379, 380, 381, 382, 383, 384, 385, 386, 387, 388, 389, 390, 391, 392, 393, 394, 395, 396, 397, 398, 399, 400, 401, 402, 403, 404, 405, 406, 407, 408, 409, 410, 411, 412, 413, 414, 415, 416, 417, 418, 419, 420, 421, 422, 423, 424, 425, 426, 427, 428, 429, 430, 431, 432, 433, 434, 435, 436, 437, 438, 439, 440, 441, 442, 443, 444, 445, 446, 447, 448, 449, 450, 451, 452, 453, 454, 455, 456, 457, 458, 459, 460, 461, 462, 463, 464, 465, 466, 467, 468, 469, 470, 471, 472, 473, 474, 475, 476, 477, 478, 479], [0.1593, 0.1487, 0.1381, 0.1274, 0.1168, 0.1062, 0.09558, 0.08496, 0.07434, 0.06372, 0.0531, 0.04248, 0.03186, 0.02124, 0.01062, 0.008774, 0.01755, 0.02632, 0.03509, 0.04387, 0.05264, 0.06142, 0.07019, 0.07896, 0.08774, 0.09651, 0.1053, 0.1141, 0.1228, 0.1316, 0.007672, 0.01534, 0.02302, 0.03069, 0.03836, 0.04603, 0.0537, 0.06138, 0.06905, 0.07672, 0.08439, 0.09206, 0.09974, 0.1074, 0.1151, 0.007391, 0.01478, 0.02217, 0.02956, 0.03695, 0.04435, 0.05174, 0.05913, 0.06652, 0.07391, 0.0813, 0.08869, 0.09608, 0.1035, 0.1109, 0.007705, 0.01541, 0.02311, 0.03082, 0.03852, 0.04623, 0.05393, 0.06164, 0.06934, 0.07705, 0.08475, 0.09246, 0.1002, 0.1079, 0.1156, 0.008843, 0.01769, 0.02653, 0.03537, 0.04421, 0.05306, 0.0619, 0.07074, 0.07959, 0.08843, 0.09727, 0.1061, 0.115, 0.1238, 0.1326, 0.01073, 0.02146, 0.03219, 0.04292, 0.05366, 0.06439, 0.07512, 0.08585, 0.09658, 0.1073, 0.118, 0.1288, 0.1395, 0.1502, 0.161, 0.01377, 0.02753, 0.0413, 0.05507, 0.06884, 0.0826, 0.09637, 0.1101, 0.1239, 0.1377, 0.1514, 0.1652, 0.179, 0.1927, 0.2065, 0.01073, 0.02146, 0.03219, 0.04292, 0.05366, 0.06439, 0.07512, 0.08585, 0.09658, 0.1073, 0.118, 0.1288, 0.1395, 0.1502, 0.161, 0.008843, 0.01769, 0.02653, 0.03537, 0.04421, 0.05306, 0.0619, 0.07074, 0.07959, 0.08843, 0.09727, 0.1061, 0.115, 0.1238, 0.1326, 0.007705, 0.01541, 0.02311, 0.03082, 0.03852, 0.04623, 0.05393, 0.06164, 0.06934, 0.07705, 0.08475, 0.09246, 0.1002, 0.1079, 0.1156, 0.007391, 0.01478, 0.02217, 0.02956, 0.03695, 0.04435, 0.05174, 0.05913, 0.06652, 0.07391, 0.0813, 0.08869, 0.09608, 0.1035, 0.1109, 0.007672, 0.01534, 0.02302, 0.03069, 0.03836, 0.04603, 0.0537, 0.06138, 0.06905, 0.07672, 0.08439, 0.09206, 0.09974, 0.1074, 0.1151, 0.008774, 0.01755, 0.02632, 0.03509, 0.04387, 0.05264, 0.06142, 0.07019, 0.07896, 0.08774, 0.09651, 0.1053, 0.1141, 0.1228, 0.1316, 0.01062, 0.02124, 0.03186, 0.04248, 0.0531, 0.06372, 0.07434, 0.08496, 0.09558, 0.1062, 0.1168, 0.1274, 0.1381, 0.1487, 0.1593, 0.0136, 0.0272, 0.0408, 0.05441, 0.06801, 0.08161, 0.09521, 0.1088, 0.1224, 0.136, 0.1496, 0.1632, 0.1768, 0.1904, 0.204, 0.01062, 0.02124, 0.03186, 0.04248, 0.0531, 0.06372, 0.07434, 0.08496, 0.09558, 0.1062, 0.1168, 0.1274, 0.1381, 0.1487, 0.1593, 0.008774, 0.01755, 0.02632, 0.03509, 0.04387, 0.05264, 0.06142, 0.07019, 0.07896, 0.08774, 0.09651, 0.1053, 0.1141, 0.1228, 0.1316, 0.007672, 0.01534, 0.02302, 0.03069, 0.03836, 0.04603, 0.0537, 0.06138, 0.06905, 0.07672, 0.08439, 0.09206, 0.09974, 0.1074, 0.1151, 0.007391, 0.01478, 0.02217, 0.02956, 0.03695, 0.04435, 0.05174, 0.05913, 0.06652, 0.07391, 0.0813, 0.08869, 0.09608, 0.1035, 0.1109, 0.007705, 0.01541, 0.02311, 0.03082, 0.03852, 0.04623, 0.05393, 0.06164, 0.06934, 0.07705, 0.08475, 0.09246, 0.1002, 0.1079, 0.1156, 0.008843, 0.01769, 0.02653, 0.03537, 0.04421, 0.05306, 0.0619, 0.07074, 0.07959, 0.08843, 0.09727, 0.1061, 0.115, 0.1238, 0.1326, 0.01073, 0.02146, 0.03219, 0.04292, 0.05366, 0.06439, 0.07512, 0.08585, 0.09658, 0.1073, 0.118, 0.1288, 0.1395, 0.1502, 0.161, 0.01377, 0.02753, 0.0413, 0.05507, 0.06884, 0.0826, 0.09637, 0.1101, 0.1239, 0.1377, 0.1514, 0.1652, 0.179, 0.1927, 0.2065, 0.01073, 0.02146, 0.03219, 0.04292, 0.05366, 0.06439, 0.07512, 0.08585, 0.09658, 0.1073, 0.118, 0.1288, 0.1395, 0.1502, 0.161, 0.008843, 0.01769, 0.02653, 0.03537, 0.04421, 0.05306, 0.0619, 0.07074, 0.07959, 0.08843, 0.09727, 0.1061, 0.115, 0.1238, 0.1326, 0.007705, 0.01541, 0.02311, 0.03082, 0.03852, 0.04623, 0.05393, 0.06164, 0.06934, 0.07705, 0.08475, 0.09246, 0.1002, 0.1079, 0.1156, 0.007391, 0.01478, 0.02217, 0.02956, 0.03695, 0.04435, 0.05174, 0.05913, 0.06652, 0.07391, 0.0813, 0.08869, 0.09608, 0.1035, 0.1109, 0.007672, 0.01534, 0.02302, 0.03069, 0.03836, 0.04603, 0.0537, 0.06138, 0.06905, 0.07672, 0.08439, 0.09206, 0.09974, 0.1074, 0.1151, 0.008774, 0.01755, 0.02632, 0.03509, 0.04387, 0.05264, 0.06142, 0.07019, 0.07896, 0.08774, 0.09651, 0.1053, 0.1141, 0.1228, 0.1316, 0.01062, 0.02124, 0.03186, 0.04248, 0.0531, 0.06372, 0.07434, 0.08496, 0.09558, 0.1062, 0.1168, 0.1274, 0.1381, 0.1487, 0.1593, 0.0136, 0.0272, 0.0408, 0.05441, 0.06801, 0.08161, 0.09521, 0.1088, 0.1224, 0.136, 0.1496, 0.1632, 0.1768, 0.1904, 0.204]): _vg.add([_i], _w, 'REPLACE')
_vg = ob_x_1.vertex_groups.new(name='Bone.002')
_vg = ob_x_1.vertex_groups.new(name='Bone.003')
_vg = ob_x_1.vertex_groups.new(name='Bone.004')
for _i, _w in zip([0, 1, 2, 3, 4, 5, 6, 7, 8, 9, 10, 11, 12, 13, 14, 15, 16, 17, 18, 19, 20, 21, 22, 23, 24, 25, 26, 27, 28, 29, 30, 31, 32, 33, 34, 35, 36, 37, 38, 39, 40, 41, 42, 43, 44, 45, 46, 47, 48, 49, 50, 51, 52, 53, 54, 55, 56, 57, 58, 59, 60, 61, 62, 63, 64, 65, 66, 67, 68, 69, 70, 71, 72, 73, 74, 75, 76, 77, 78, 79, 80, 81, 82, 83, 84, 85, 86, 87, 88, 89, 90, 91, 92, 93, 94, 95, 96, 97, 98, 99, 100, 101, 102, 103, 104, 105, 106, 107, 108, 109, 110, 111, 112, 113, 114, 115, 116, 117, 118, 119, 120, 121, 122, 123, 124, 125, 126, 127, 128, 129, 130, 131, 132, 133, 134, 135, 136, 137, 138, 139, 140, 141, 142, 143, 144, 145, 146, 147, 148, 149, 150, 151, 152, 153, 154, 155, 156, 157, 158, 159, 160, 161, 162, 163, 164, 165, 166, 167, 168, 169, 170, 171, 172, 173, 174, 175, 176, 177, 178, 179, 180, 181, 182, 183, 184, 185, 186, 187, 188, 189, 190, 191, 192, 193, 194, 195, 196, 197, 198, 199, 200, 201, 202, 203, 204, 205, 206, 207, 208, 209, 210, 211, 212, 213, 214, 215, 216, 217, 218, 219, 220, 221, 222, 223, 224, 225, 226, 227, 228, 229, 230, 231, 232, 233, 234, 235, 236, 237, 238, 239, 240, 241, 242, 243, 244, 245, 246, 247, 248, 249, 250, 251, 252, 253, 254, 255, 256, 257, 258, 259, 260, 261, 262, 263, 264, 265, 266, 267, 268, 269, 270, 271, 272, 273, 274, 275, 276, 277, 278, 279, 280, 281, 282, 283, 284, 285, 286, 287, 288, 289, 290, 291, 292, 293, 294, 295, 296, 297, 298, 299, 300, 301, 302, 303, 304, 305, 306, 307, 308, 309, 310, 311, 312, 313, 314, 315, 316, 317, 318, 319, 320, 321, 322, 323, 324, 325, 326, 327, 328, 329, 330, 331, 332, 333, 334, 335, 336, 337, 338, 339, 340, 341, 342, 343, 344, 345, 346, 347, 348, 349, 350, 351, 352, 353, 354, 355, 356, 357, 358, 359, 360, 361, 362, 363, 364, 365, 366, 367, 368, 369, 370, 371, 372, 373, 374, 375, 376, 377, 378, 379, 380, 381, 382, 383, 384, 385, 386, 387, 388, 389, 390, 391, 392, 393, 394, 395, 396, 397, 398, 399, 400, 401, 402, 403, 404, 405, 406, 407, 408, 409, 410, 411, 412, 413, 414, 415, 416, 417, 418, 419, 420, 421, 422, 423, 424, 425, 426, 427, 428, 429, 430, 431, 432, 433, 434, 435, 436, 437, 438, 439, 440, 441, 442, 443, 444, 445, 446, 447, 448, 449, 450, 451, 452, 453, 454, 455, 456, 457, 458, 459, 460, 461, 462, 463, 464, 465, 466, 467, 468, 469, 470, 471, 472, 473, 474, 475, 476, 477, 478, 479], [0.06121, 0.1224, 0.1836, 0.2448, 0.306, 0.3672, 0.4284, 0.4897, 0.5509, 0.6121, 0.6733, 0.7345, 0.7957, 0.8569, 0.9181, 0.9184, 0.8572, 0.7959, 0.7347, 0.6735, 0.6123, 0.551, 0.4898, 0.4286, 0.3674, 0.3061, 0.2449, 0.1837, 0.1225, 0.06123, 0.9186, 0.8574, 0.7961, 0.7349, 0.6736, 0.6124, 0.5512, 0.4899, 0.4287, 0.3674, 0.3062, 0.245, 0.1837, 0.1225, 0.06124, 0.9184, 0.8572, 0.7959, 0.7347, 0.6735, 0.6123, 0.551, 0.4898, 0.4286, 0.3674, 0.3061, 0.2449, 0.1837, 0.1225, 0.06123, 0.9181, 0.8569, 0.7957, 0.7345, 0.6733, 0.6121, 0.5509, 0.4897, 0.4284, 0.3672, 0.306, 0.2448, 0.1836, 0.1224, 0.06121, 0.9181, 0.8569, 0.7957, 0.7345, 0.6732, 0.612, 0.5508, 0.4896, 0.4284, 0.3672, 0.306, 0.2448, 0.1836, 0.1224, 0.0612, 0.9179, 0.8567, 0.7955, 0.7344, 0.6732, 0.612, 0.5508, 0.4896, 0.4284, 0.3672, 0.306, 0.2448, 0.1836, 0.1224, 0.0612, 0.9181, 0.8569, 0.7957, 0.7345, 0.6733, 0.6121, 0.5509, 0.4897, 0.4284, 0.3672, 0.306, 0.2448, 0.1836, 0.1224, 0.06121, 0.9182, 0.857, 0.7957, 0.7345, 0.6733, 0.6121, 0.5509, 0.4897, 0.4285, 0.3673, 0.3061, 0.2448, 0.1836, 0.1224, 0.06121, 0.9185, 0.8573, 0.796, 0.7348, 0.6736, 0.6123, 0.5511, 0.4899, 0.4286, 0.3674, 0.3062, 0.2449, 0.1837, 0.1225, 0.06123, 0.9188, 0.8575, 0.7963, 0.735, 0.6738, 0.6125, 0.5513, 0.49, 0.4288, 0.3675, 0.3063, 0.245, 0.1838, 0.1225, 0.06125, 0.9185, 0.8573, 0.796, 0.7348, 0.6736, 0.6123, 0.5511, 0.4899, 0.4286, 0.3674, 0.3062, 0.2449, 0.1837, 0.1225, 0.06123, 0.9182, 0.857, 0.7957, 0.7345, 0.6733, 0.6121, 0.5509, 0.4897, 0.4285, 0.3673, 0.3061, 0.2448, 0.1836, 0.1224, 0.06121, 0.9181, 0.8569, 0.7957, 0.7345, 0.6733, 0.6121, 0.5509, 0.4897, 0.4284, 0.3672, 0.306, 0.2448, 0.1836, 0.1224, 0.06121, 0.9179, 0.8567, 0.7955, 0.7344, 0.6732, 0.612, 0.5508, 0.4896, 0.4284, 0.3672, 0.306, 0.2448, 0.1836, 0.1224, 0.0612, 0.9181, 0.8569, 0.7957, 0.7345, 0.6732, 0.612, 0.5508, 0.4896, 0.4284, 0.3672, 0.306, 0.2448, 0.1836, 0.1224, 0.0612, 0.9181, 0.8569, 0.7957, 0.7345, 0.6733, 0.6121, 0.5509, 0.4897, 0.4284, 0.3672, 0.306, 0.2448, 0.1836, 0.1224, 0.06121, 0.9184, 0.8572, 0.7959, 0.7347, 0.6735, 0.6123, 0.551, 0.4898, 0.4286, 0.3674, 0.3061, 0.2449, 0.1837, 0.1225, 0.06123, 0.9186, 0.8574, 0.7961, 0.7349, 0.6736, 0.6124, 0.5512, 0.4899, 0.4287, 0.3674, 0.3062, 0.245, 0.1837, 0.1225, 0.06124, 0.9184, 0.8572, 0.7959, 0.7347, 0.6735, 0.6123, 0.551, 0.4898, 0.4286, 0.3674, 0.3061, 0.2449, 0.1837, 0.1225, 0.06123, 0.9181, 0.8569, 0.7957, 0.7345, 0.6733, 0.6121, 0.5509, 0.4897, 0.4284, 0.3672, 0.306, 0.2448, 0.1836, 0.1224, 0.06121, 0.9181, 0.8569, 0.7957, 0.7345, 0.6732, 0.612, 0.5508, 0.4896, 0.4284, 0.3672, 0.306, 0.2448, 0.1836, 0.1224, 0.0612, 0.9179, 0.8567, 0.7955, 0.7344, 0.6732, 0.612, 0.5508, 0.4896, 0.4284, 0.3672, 0.306, 0.2448, 0.1836, 0.1224, 0.0612, 0.9181, 0.8569, 0.7957, 0.7345, 0.6733, 0.6121, 0.5509, 0.4897, 0.4284, 0.3672, 0.306, 0.2448, 0.1836, 0.1224, 0.06121, 0.9182, 0.857, 0.7957, 0.7345, 0.6733, 0.6121, 0.5509, 0.4897, 0.4285, 0.3673, 0.3061, 0.2448, 0.1836, 0.1224, 0.06121, 0.9185, 0.8573, 0.796, 0.7348, 0.6736, 0.6123, 0.5511, 0.4899, 0.4286, 0.3674, 0.3062, 0.2449, 0.1837, 0.1225, 0.06123, 0.9188, 0.8575, 0.7963, 0.735, 0.6738, 0.6125, 0.5513, 0.49, 0.4288, 0.3675, 0.3063, 0.245, 0.1838, 0.1225, 0.06125, 0.9185, 0.8573, 0.796, 0.7348, 0.6736, 0.6123, 0.5511, 0.4899, 0.4286, 0.3674, 0.3062, 0.2449, 0.1837, 0.1225, 0.06123, 0.9182, 0.857, 0.7957, 0.7345, 0.6733, 0.6121, 0.5509, 0.4897, 0.4285, 0.3673, 0.3061, 0.2448, 0.1836, 0.1224, 0.06121, 0.9181, 0.8569, 0.7957, 0.7345, 0.6733, 0.6121, 0.5509, 0.4897, 0.4284, 0.3672, 0.306, 0.2448, 0.1836, 0.1224, 0.06121, 0.9179, 0.8567, 0.7955, 0.7344, 0.6732, 0.612, 0.5508, 0.4896, 0.4284, 0.3672, 0.306, 0.2448, 0.1836, 0.1224, 0.0612, 0.9181, 0.8569, 0.7957, 0.7345, 0.6732, 0.612, 0.5508, 0.4896, 0.4284, 0.3672, 0.306, 0.2448, 0.1836, 0.1224, 0.0612]): _vg.add([_i], _w, 'REPLACE')
_m = ob_x_1.modifiers.new('アーマチュア', 'ARMATURE')
_m.object = ob_x
ob_hut.location = (0.0, 0.0, 0.0)
ob_hut.rotation_euler = (0.0, 3.142, 0.0)
ob_hut.scale = (0.9, 0.9, 0.9)
ob_hut.hide_viewport = True
ob_hut.lineart.crease_threshold = 0.0
ob_enemybody_mqo.location = (0.0, 0.0, 0.0)
ob_enemybody_mqo.empty_image_offset = (0.0, 0.0)
ob_enemybody_mqo.hide_viewport = True
ob_enemybody_mqo.lineart.crease_threshold = 0.0
ob_body.parent = ob_enemybody_mqo
ob_body.location = (0.0, 0.0, 0.0)
ob_body.rotation_euler = (0.0, 0.0, 3.142)
ob_body.hide_viewport = True
ob_body.lineart.crease_threshold = 0.0
ob_lamp.location = (4.076, 1.005, 5.904)
ob_lamp.rotation_euler = (0.6503, 0.05522, 1.866)
ob_lamp.lock_rotations_4d = False
ob_lamp.empty_display_type = 'ARROWS'
ob_lamp.color = (0.0, 0.0, 0.0, 0.0)
ob_lamp.hide_viewport = True
ob_lamp.lineart.crease_threshold = 0.0
ob_camera.location = (7.481, -6.508, 5.344)
ob_camera.rotation_euler = (1.109, 0.0, 0.8149)
ob_camera.lock_rotations_4d = False
ob_camera.empty_display_type = 'ARROWS'
ob_camera.color = (0.0, 0.0, 0.0, 0.0)
ob_camera.display_type = 'WIRE'
ob_camera.lineart.crease_threshold = 0.0

# ---- collection membership
col_collection_1.objects.link(ob_x)
col_collection_1.objects.link(ob_x_1)
col_collection_1.objects.link(ob_hut)
col_collection_1.objects.link(ob_enemybody_mqo)
col_collection_1.objects.link(ob_body)
col_collection_1.objects.link(ob_lamp)
col_collection_1.objects.link(ob_camera)

# ---- scene / render settings (as saved in the file)
scene.camera = ob_camera
scene.frame_start = 1; scene.frame_end = 250; scene.frame_set(207)
scene.render.engine = 'BLENDER_EEVEE_NEXT'
scene.render.resolution_percentage = 50
scene.render.dither_intensity = 0.0
scene.cycles.use_denoising = False
scene.cycles.samples = 128
scene.cycles.sampling_pattern = 'TABULATED_SOBOL'
scene.cycles.use_adaptive_sampling = False
scene.cycles.use_light_tree = False
scene.cycles.blur_glossy = 0.0
scene.cycles.sample_clamp_indirect = 0.0
scene.view_settings.view_transform = 'Standard'
bpy.context.view_layer.update()
